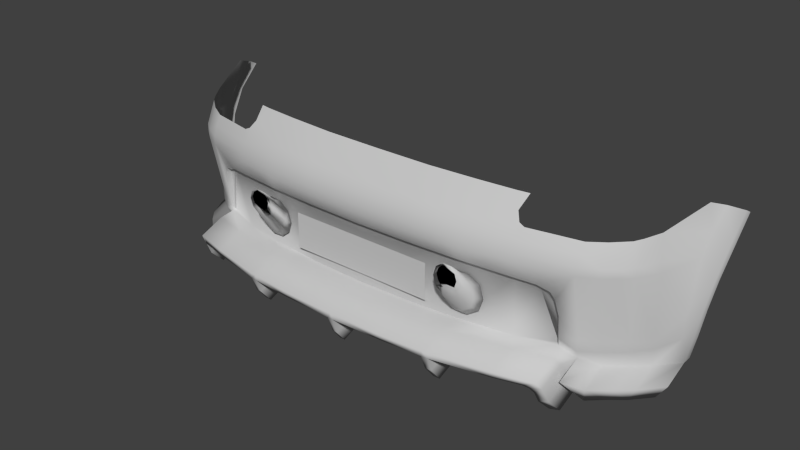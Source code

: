 # Source: cerveny_1.blend  (saved by Blender 2.60.0; exported with 4.5.12 LTS)
import bpy
from mathutils import Matrix  # noqa: F401  (used for matrix-valued properties, if any)

bpy.ops.wm.read_factory_settings(use_empty=True)
scene = bpy.context.scene
scene.name = 'Scene'

# ---- collections
col_collection_1 = bpy.data.collections.new('Collection 1'); scene.collection.children.link(col_collection_1)

# ---- materials (node trees are filled in below, after node groups)
mat_01___default = bpy.data.materials.new('01___Default')
mat_01___default.alpha_threshold = 0.0
mat_01___default.use_transparent_shadow = False
mat_01___default.diffuse_color = (0.5882, 0.5882, 0.5882, 1.0)
mat_01___default.specular_color = (0.0, 0.0, 0.0)
mat_01___default.roughness = 0.5
mat_01___default.specular_intensity = 1.0
mat_01___default.line_color = (0.0, 0.0, 0.0, 1.0)

# ---- material node trees

# ---- world
world_world = bpy.data.worlds.new('World'); scene.world = world_world
world_world.color = (0.05088, 0.05088, 0.05088)
world_world.use_sun_shadow = False
world_world.sun_shadow_jitter_overblur = 0.0
world_world.cycles.sampling_method = 'MANUAL'
world_world.cycles.sample_map_resolution = 256

# ---- meshes
me_bumr02 = bpy.data.meshes.new('BumR02')
me_bumr02.from_pydata([(-0.6401, -0.2356, -2.066), (-0.6369, -0.2339, -2.054), (-0.5158, -0.2409, -2.096), (-0.327, -0.2692, -2.18), (-0.1903, -0.2694, -2.19), (-0.314, -0.2715, -1.891), (-0.009, -0.2719, -1.904), (-0.009, -0.2699, -2.196), (-0.6747, -0.3702, -1.886), (-0.6541, -0.3773, -2.029), (-0.6404, -0.3704, -1.877), (-0.6812, -0.3773, -2.017), (-0.6503, -0.3255, -2.08), (-0.6746, -0.3243, -2.068), (-0.6465, -0.2907, -2.098), (-0.6679, -0.2713, -2.095), (-0.6373, -0.2739, -2.11), (-0.655, -0.2516, -2.109), (-0.6191, -0.2689, -2.116), (-0.5343, -0.269, -2.139), (-0.6851, -0.2714, -2.038), (-0.3492, -0.241, -2.125), (-0.3484, -0.2411, -2.145), (-0.3501, -0.2519, -2.178), (-0.328, -0.2519, -2.18), (-0.3486, -0.2691, -2.178), (-0.3271, -0.3176, -2.162), (-0.5334, -0.2517, -2.139), (-0.1881, -0.252, -2.19), (0.0, -0.252, -2.196), (0.0, -0.2411, -2.145), (0.1881, -0.252, -2.19), (0.1881, -0.2411, -2.139), (0.3484, -0.2411, -2.145), (0.3492, -0.241, -2.125), (-0.1881, -0.2411, -2.139), (0.009, -0.2699, -2.196), (-0.009, -0.3239, -2.176), (0.009, -0.3239, -2.176), (-0.009, -0.3643, -2.146), (0.009, -0.3643, -2.146), (0.1903, -0.2694, -2.19), (0.328, -0.2519, -2.18), (0.3501, -0.2519, -2.178), (0.5158, -0.2409, -2.096), (0.5334, -0.2517, -2.139), (0.6401, -0.2356, -2.066), (0.655, -0.2516, -2.109), (0.6851, -0.2714, -2.038), (0.6679, -0.2713, -2.095), (0.3119, -0.3704, -1.891), (0.3488, -0.3658, -2.122), (0.3481, -0.3704, -1.889), (0.3272, -0.3659, -2.123), (0.3487, -0.3175, -2.16), (0.3271, -0.3176, -2.162), (0.3486, -0.2691, -2.178), (0.327, -0.2692, -2.18), (0.5343, -0.269, -2.139), (0.6404, -0.3704, -1.877), (0.6541, -0.3773, -2.029), (0.6747, -0.3702, -1.886), (0.6812, -0.3773, -2.017), (0.6503, -0.3255, -2.08), (0.6746, -0.3243, -2.068), (0.6465, -0.2907, -2.098), (0.6373, -0.2739, -2.11), (0.6191, -0.2689, -2.116), (0.0, -0.3705, -1.903), (-0.3119, -0.3704, -1.891), (-0.6328, -0.293, -1.878), (-0.6236, -0.2761, -1.878), (-0.6191, -0.2711, -1.878), (-0.3512, -0.2715, -1.889), (-0.3481, -0.3704, -1.889), (-0.3488, -0.3658, -2.122), (-0.3272, -0.3659, -2.123), (-0.3487, -0.3175, -2.16), (0.6369, -0.2339, -2.054), (0.314, -0.2715, -1.891), (0.009, -0.2719, -1.904), (0.6328, -0.293, -1.878), (0.6236, -0.2761, -1.878), (0.6191, -0.2711, -1.878), (0.3512, -0.2715, -1.889), (0.2468, -0.0871, -2.151), (0.2468, -0.2068, -2.151), (-0.2468, -0.0871, -2.151), (-0.2468, -0.2068, -2.151), (0.6366, -0.2289, -2.059), (0.5841, -0.061, -2.089), (0.6352, -0.1414, -2.062), (0.6292, -0.0933, -2.072), (0.6204, -0.0754, -2.078), (0.1881, -0.0492, -2.138), (0.1881, -0.2411, -2.139), (0.0, -0.0492, -2.142), (0.3492, -0.0491, -2.13), (0.5158, -0.0551, -2.106), (-0.3491, -0.0491, -2.13), (-0.3491, -0.241, -2.125), (-0.5158, -0.0551, -2.106), (-0.1881, -0.0492, -2.138), (-0.1881, -0.2411, -2.139), (0.0, -0.2411, -2.145), (-0.5841, -0.061, -2.089), (-0.6366, -0.2289, -2.059), (-0.6352, -0.1414, -2.062), (-0.6292, -0.0933, -2.072), (-0.6204, -0.0754, -2.078), (-0.642, -0.1378, -2.08), (-0.6326, -0.0861, -2.09), (-0.6406, -0.213, -2.07), (-0.5158, -0.0446, -2.124), (-0.3491, -0.0387, -2.148), (-0.1881, -0.0388, -2.156), (0.0, -0.0388, -2.16), (0.1881, -0.0388, -2.156), (-0.9451, 0.1153, -1.671), (-0.9457, 0.0265, -1.717), (-0.945, 0.1, -1.643), (-0.9458, 0.0516, -1.738), (-0.9382, -0.0566, -1.768), (-0.9382, -0.0507, -1.799), (-0.9276, -0.1416, -1.793), (-0.9276, -0.1418, -1.826), (-0.9134, -0.2274, -1.795), (-0.9134, -0.2276, -1.827), (-0.8931, -0.3131, -1.784), (-0.8931, -0.3133, -1.816), (-0.8513, -0.3777, -1.797), (-0.8032, -0.369, -1.869), (-0.8513, -0.3776, -1.766), (-0.9081, 0.1363, -1.716), (-0.9041, 0.0818, -1.777), (-0.9025, 0.0207, -1.815), (-0.8447, 0.0369, -1.933), (-0.8506, 0.0037, -1.933), (-0.8094, 0.0306, -1.992), (-0.81, 0.0034, -1.998), (-0.7787, 0.0281, -2.028), (-0.7791, 0.0032, -2.029), (-0.7404, 0.0018, -2.058), (-0.7412, -0.2127, -2.011), (-0.6889, -0.2123, -2.047), (-0.7407, -0.2446, -2.014), (-0.688, -0.2445, -2.051), (-0.7382, -0.2976, -1.992), (-0.715, -0.3666, -1.95), (-0.8857, 0.1582, -1.772), (-0.833, 0.1104, -1.918), (-0.8055, 0.1021, -1.963), (-0.7873, 0.098, -1.987), (-0.738, 0.0278, -2.057), (-0.6822, 0.027, -2.085), (-0.6822, 0.0, -2.086), (-0.5092, 0.0274, -2.126), (-0.5092, 0.0004, -2.127), (-0.3491, 0.0273, -2.155), (-0.3491, 0.0003, -2.155), (-0.188, 0.0272, -2.167), (-0.188, 0.0002, -2.166), (0.0, 0.0002, -2.169), (0.188, 0.0002, -2.166), (0.3491, 0.0003, -2.155), (0.3492, -0.0387, -2.148), (0.5092, 0.0004, -2.127), (0.5158, -0.0446, -2.124), (0.5841, -0.0506, -2.107), (-0.7388, 0.0938, -2.025), (-0.6842, 0.0581, -2.071), (-0.5054, 0.0604, -2.114), (-0.3491, 0.0605, -2.144), (-0.188, 0.0605, -2.157), (0.0, 0.0604, -2.16), (0.0, 0.0272, -2.17), (0.188, 0.0272, -2.167), (-0.6862, 0.0892, -2.052), (-0.5259, 0.0933, -2.09), (-0.5016, 0.0934, -2.096), (-0.3491, 0.0938, -2.124), (-0.4931, 0.1253, -2.072), (-0.3471, 0.165, -2.054), (-0.4654, 0.1634, -2.04), (-0.5084, 0.1009, -2.088), (-0.5841, -0.0506, -2.107), (-0.6204, -0.0645, -2.096), (-0.7976, -0.2149, -1.966), (-0.8452, -0.2183, -1.913), (-0.8983, -0.1359, -1.854), (-0.7975, -0.2425, -1.969), (-0.8441, -0.242, -1.911), (-0.894, -0.218, -1.851), (-0.7968, -0.3005, -1.943), (-0.8383, -0.3038, -1.898), (-0.7639, -0.3676, -1.903), (-0.188, 0.0938, -2.138), (-0.188, 0.1647, -2.064), (0.0, 0.0936, -2.141), (0.0, 0.1654, -2.067), (0.1879, 0.1647, -2.064), (0.188, 0.0938, -2.138), (0.3471, 0.165, -2.054), (0.3491, 0.0938, -2.124), (0.188, 0.0605, -2.157), (0.3491, 0.0273, -2.155), (0.3491, 0.0605, -2.144), (0.5092, 0.0274, -2.126), (0.6822, 0.0, -2.086), (0.6204, -0.0645, -2.096), (0.8513, -0.3776, -1.766), (0.8513, -0.3777, -1.797), (0.8931, -0.3131, -1.784), (0.8931, -0.3133, -1.816), (0.8032, -0.369, -1.869), (0.8383, -0.3038, -1.898), (0.7968, -0.3005, -1.943), (0.7975, -0.2425, -1.969), (0.7407, -0.2446, -2.014), (0.7412, -0.2127, -2.011), (0.6889, -0.2123, -2.047), (0.7404, 0.0018, -2.058), (0.6822, 0.027, -2.085), (0.5054, 0.0604, -2.114), (0.9134, -0.2276, -1.827), (0.9134, -0.2274, -1.795), (0.9276, -0.1418, -1.825), (0.9276, -0.1416, -1.793), (0.9382, -0.0507, -1.799), (0.9382, -0.0566, -1.768), (0.9458, 0.0516, -1.738), (0.9457, 0.0265, -1.717), (0.9451, 0.1153, -1.671), (0.945, 0.1, -1.643), (-0.502, 0.1622, -2.032), (0.6326, -0.0861, -2.09), (0.642, -0.1378, -2.08), (0.6406, -0.213, -2.07), (0.9081, 0.1363, -1.716), (0.9041, 0.0818, -1.777), (0.9025, 0.0207, -1.814), (0.8447, 0.0369, -1.933), (0.8506, 0.0037, -1.933), (0.8094, 0.0306, -1.992), (0.81, 0.0034, -1.998), (0.7787, 0.0281, -2.028), (0.7791, 0.0032, -2.029), (0.8857, 0.1582, -1.772), (0.833, 0.1104, -1.918), (0.738, 0.0278, -2.057), (0.7873, 0.098, -1.987), (0.8055, 0.1021, -1.963), (0.5084, 0.1009, -2.088), (0.5016, 0.0934, -2.096), (0.4931, 0.1253, -2.072), (0.5259, 0.0933, -2.09), (0.6842, 0.0581, -2.071), (0.4654, 0.1634, -2.04), (0.502, 0.1622, -2.032), (0.8983, -0.1359, -1.854), (0.8452, -0.2183, -1.913), (0.7976, -0.2149, -1.966), (0.894, -0.218, -1.851), (0.8441, -0.242, -1.911), (0.7388, 0.0938, -2.025), (0.6862, 0.0892, -2.052), (0.688, -0.2445, -2.051), (0.7382, -0.2976, -1.992), (0.7639, -0.3676, -1.903), (0.715, -0.3666, -1.95), (-0.8931, -0.347, -1.902), (-0.8513, -0.4114, -1.883), (0.3501, -0.2856, -2.264), (0.5334, -0.2854, -2.225), (-0.8032, -0.4027, -1.955), (-0.6191, -0.3026, -2.202), (-0.5343, -0.3027, -2.225), (0.8032, -0.4027, -1.955), (0.7639, -0.4013, -1.989), (0.009, -0.3036, -2.282), (0.009, -0.3576, -2.263), (0.3487, -0.3512, -2.246), (0.3486, -0.3028, -2.264), (-0.3486, -0.3028, -2.264), (0.6851, -0.3051, -2.124), (0.7382, -0.3313, -2.079), (0.1903, -0.3031, -2.276), (0.327, -0.3029, -2.266), (-0.8383, -0.3375, -1.985), (-0.655, -0.2853, -2.195), (-0.5334, -0.2854, -2.225), (-0.6465, -0.3244, -2.184), (-0.6373, -0.3076, -2.196), (-0.6851, -0.3051, -2.124), (-0.715, -0.4003, -2.036), (-0.328, -0.2856, -2.266), (-0.1881, -0.2857, -2.276), (0.5343, -0.3027, -2.225), (0.6191, -0.3026, -2.202), (0.655, -0.2853, -2.195), (0.6679, -0.305, -2.181), (-0.3501, -0.2856, -2.264), (-2.529e-08, -0.2857, -2.282), (0.7968, -0.3342, -2.029), (-0.3271, -0.3513, -2.248), (-0.3272, -0.3996, -2.209), (0.6746, -0.358, -2.154), (0.8513, -0.4114, -1.883), (0.8931, -0.347, -1.902), (-0.7382, -0.3313, -2.079), (0.8383, -0.3375, -1.985), (0.1881, -0.2857, -2.276), (0.328, -0.2856, -2.266), (0.3488, -0.3995, -2.208), (0.3272, -0.3996, -2.209), (0.3271, -0.3513, -2.248), (0.6812, -0.411, -2.103), (0.715, -0.4003, -2.036), (0.6541, -0.411, -2.115), (-0.3487, -0.3512, -2.246), (0.6503, -0.3592, -2.167), (-0.6503, -0.3592, -2.167), (-0.009, -0.3036, -2.282), (-0.009, -0.3576, -2.263), (-0.7639, -0.4013, -1.989), (-0.3488, -0.3995, -2.208), (-0.327, -0.3029, -2.266), (-0.6679, -0.305, -2.181), (-0.1903, -0.3031, -2.276), (-0.6812, -0.411, -2.103), (-0.6746, -0.358, -2.154), (-0.7968, -0.3342, -2.029), (0.6465, -0.3244, -2.184), (-0.6541, -0.411, -2.115), (-0.009, -0.398, -2.232), (0.009, -0.398, -2.232), (0.6373, -0.3076, -2.196), (-0.3123, -0.09464, -2.153), (-0.3217, -0.04877, -2.199), (-0.3011, -0.1309, -2.153), (-0.3126, -0.07883, -2.199), (-0.3123, -0.1672, -2.153), (-0.3217, -0.1094, -2.199), (0.3113, -0.1623, -2.152), (0.3177, -0.09932, -2.197), (0.3114, -0.09666, -2.153), (0.3179, -0.048, -2.198), (-0.3498, -0.03513, -2.202), (-0.3329, -0.0478, -2.202), (-0.3265, -0.06864, -2.202), (-0.3329, -0.08978, -2.202), (-0.3498, -0.103, -2.202), (-0.3064, -0.1052, -2.135), (-0.3391, -0.08116, -2.133), (-0.3807, -0.08134, -2.13), (-0.4163, -0.1063, -2.124), (-0.4296, -0.1476, -2.124), (-0.3065, -0.1837, -2.135), (-0.2937, -0.1446, -2.135), (-0.4163, -0.1888, -2.124), (-0.3806, -0.2112, -2.13), (-0.3391, -0.2095, -2.133), (0.3453, -0.03043, -2.201), (0.3452, -0.09085, -2.201), (0.3283, -0.08004, -2.201), (0.322, -0.06159, -2.201), (0.3284, -0.04272, -2.201), (0.4295, -0.1467, -2.124), (0.4162, -0.106, -2.124), (0.3806, -0.08156, -2.13), (0.339, -0.08201, -2.134), (0.3062, -0.1059, -2.135), (0.4162, -0.1876, -2.124), (0.3804, -0.2087, -2.13), (0.3389, -0.207, -2.132), (0.3063, -0.1821, -2.135), (0.2935, -0.1443, -2.135), (-0.3807, -0.08134, -2.13), (-0.4163, -0.1063, -2.124), (0.3283, -0.08004, -2.201), (0.322, -0.06159, -2.201), (0.3284, -0.04272, -2.201), (0.3453, -0.03043, -2.201), (0.3113, -0.1623, -2.152), (0.3177, -0.09932, -2.197), (-0.3123, -0.09464, -2.153), (-0.3064, -0.1052, -2.135), (-0.3065, -0.1837, -2.135), (-0.3391, -0.2095, -2.133), (0.3452, -0.09085, -2.201), (-0.3123, -0.1672, -2.153), (0.4162, -0.106, -2.124), (0.3806, -0.08156, -2.13), (0.3179, -0.048, -2.198), (0.339, -0.08201, -2.134), (0.3062, -0.1059, -2.135), (-0.4163, -0.1888, -2.124), (-0.3806, -0.2112, -2.13), (0.4162, -0.1876, -2.124), (0.3804, -0.2087, -2.13), (-0.4296, -0.1476, -2.124), (-0.3265, -0.06864, -2.202), (-0.3329, -0.08978, -2.202), (0.3063, -0.1821, -2.135), (-0.3329, -0.0478, -2.202), (0.3114, -0.09666, -2.153), (0.3389, -0.207, -2.132), (-0.3498, -0.103, -2.202), (-0.3217, -0.1094, -2.199), (0.4295, -0.1467, -2.124), (-0.3391, -0.08116, -2.133), (-0.3217, -0.04877, -2.199), (-0.3498, -0.03513, -2.202), (-0.3391, -0.08116, -2.133), (-0.3807, -0.08134, -2.13), (0.3114, -0.09666, -2.153), (0.3179, -0.048, -2.198), (-0.4163, -0.1888, -2.124), (-0.4296, -0.1476, -2.124), (0.3283, -0.08004, -2.201), (0.3452, -0.09085, -2.201), (-0.3217, -0.04877, -2.199), (-0.3123, -0.09464, -2.153), (-0.3498, -0.103, -2.202), (-0.3217, -0.1094, -2.199), (-0.3806, -0.2112, -2.13), (-0.3391, -0.2095, -2.133), (-0.3329, -0.0478, -2.202), (-0.3498, -0.03513, -2.202), (0.339, -0.08201, -2.134), (0.3806, -0.08156, -2.13), (0.4295, -0.1467, -2.124), (0.4162, -0.106, -2.124), (-0.3064, -0.1052, -2.135), (0.4162, -0.1876, -2.124), (-0.3123, -0.1672, -2.153), (-0.3329, -0.08978, -2.202), (0.3804, -0.2087, -2.13), (0.3389, -0.207, -2.132), (0.3063, -0.1821, -2.135), (0.3062, -0.1059, -2.135), (-0.3265, -0.06864, -2.202), (0.3113, -0.1623, -2.152), (-0.4163, -0.1063, -2.124), (0.3453, -0.03043, -2.201), (-0.3065, -0.1837, -2.135), (0.3177, -0.09932, -2.197), (0.3284, -0.04272, -2.201), (0.322, -0.06159, -2.201), (-0.3807, -0.08134, -2.13), (-0.4163, -0.1063, -2.124), (0.3283, -0.08004, -2.201), (0.322, -0.06159, -2.201), (0.3284, -0.04272, -2.201), (0.3453, -0.03043, -2.201), (0.3113, -0.1623, -2.152), (0.3177, -0.09932, -2.197), (-0.3123, -0.09464, -2.153), (-0.3064, -0.1052, -2.135), (-0.3391, -0.2095, -2.133), (-0.3065, -0.1837, -2.135), (0.3452, -0.09085, -2.201), (-0.3123, -0.1672, -2.153), (0.3806, -0.08156, -2.13), (0.4162, -0.106, -2.124), (0.3179, -0.048, -2.198), (0.339, -0.08201, -2.134), (0.3062, -0.1059, -2.135), (-0.4163, -0.1888, -2.124), (-0.3806, -0.2112, -2.13), (0.4162, -0.1876, -2.124), (0.3804, -0.2087, -2.13), (-0.4296, -0.1476, -2.124), (-0.3329, -0.08978, -2.202), (-0.3265, -0.06864, -2.202), (0.3063, -0.1821, -2.135), (-0.3329, -0.0478, -2.202), (0.3114, -0.09666, -2.153), (0.3389, -0.207, -2.132), (-0.3498, -0.103, -2.202), (-0.3217, -0.1094, -2.199), (0.4295, -0.1467, -2.124), (-0.3391, -0.08116, -2.133), (-0.3217, -0.04877, -2.199), (-0.3498, -0.03513, -2.202), (-0.3391, -0.08116, -2.133), (-0.3807, -0.08134, -2.13), (0.3179, -0.048, -2.198), (0.3114, -0.09666, -2.153), (-0.4296, -0.1476, -2.124), (-0.4163, -0.1888, -2.124), (0.3452, -0.09085, -2.201), (0.3283, -0.08004, -2.201), (-0.3217, -0.04877, -2.199), (-0.3123, -0.09464, -2.153), (-0.3217, -0.1094, -2.199), (-0.3498, -0.103, -2.202), (-0.3806, -0.2112, -2.13), (-0.3391, -0.2095, -2.133), (-0.3498, -0.03513, -2.202), (-0.3329, -0.0478, -2.202), (0.339, -0.08201, -2.134), (0.3806, -0.08156, -2.13), (0.4295, -0.1467, -2.124), (0.4162, -0.106, -2.124), (-0.3064, -0.1052, -2.135), (0.4162, -0.1876, -2.124), (-0.3123, -0.1672, -2.153), (-0.3329, -0.08978, -2.202), (0.3804, -0.2087, -2.13), (0.3389, -0.207, -2.132), (0.3063, -0.1821, -2.135), (0.3062, -0.1059, -2.135), (-0.3265, -0.06864, -2.202), (0.3113, -0.1623, -2.152), (-0.4163, -0.1063, -2.124), (0.3453, -0.03043, -2.201), (-0.3065, -0.1837, -2.135), (0.3177, -0.09932, -2.197), (0.3284, -0.04272, -2.201), (0.322, -0.06159, -2.201), (-0.3779, -0.07303, -2.153), (-0.3417, -0.07244, -2.153), (-0.3748, -0.03126, -2.199), (-0.3454, -0.03064, -2.199), (-0.3417, -0.1898, -2.153), (-0.3454, -0.1289, -2.199), (-0.3779, -0.1902, -2.153), (-0.3748, -0.1297, -2.199), (-0.4073, -0.1684, -2.153), (-0.3985, -0.1112, -2.199), (-0.4185, -0.1324, -2.153), (-0.4076, -0.08102, -2.199), (-0.4073, -0.09604, -2.153), (-0.3985, -0.05042, -2.199), (0.3769, -0.07401, -2.153), (0.4062, -0.09324, -2.152), (0.371, -0.02885, -2.198), (0.3945, -0.04327, -2.198), (0.4173, -0.1254, -2.152), (0.4035, -0.06863, -2.197), (0.4061, -0.1583, -2.151), (0.3943, -0.09503, -2.197), (0.3767, -0.1796, -2.151), (0.3706, -0.1125, -2.197), (0.3405, -0.1812, -2.152), (0.3413, -0.114, -2.197), (0.3408, -0.07523, -2.153), (0.3416, -0.0307, -2.198), (-0.3706, -0.03544, -2.202), (-0.3874, -0.09068, -2.202), (-0.3706, -0.1034, -2.203), (-0.3939, -0.06974, -2.202), (-0.3874, -0.04859, -2.202), (0.3661, -0.02948, -2.201), (0.3828, -0.04028, -2.201), (0.3892, -0.05879, -2.201), (0.3827, -0.07783, -2.201), (0.3659, -0.09006, -2.201), (0.3283, -0.08004, -2.201), (0.322, -0.06159, -2.201), (0.3284, -0.04272, -2.201), (0.3113, -0.1623, -2.152), (0.3177, -0.09932, -2.197), (0.3063, -0.1821, -2.135), (0.2935, -0.1443, -2.135), (0.3062, -0.1059, -2.135), (0.3114, -0.09666, -2.153), (0.3179, -0.048, -2.198), (0.3002, -0.13, -2.152), (0.3088, -0.07423, -2.198), (0.3284, -0.04272, -2.201), (0.3661, -0.02948, -2.201), (0.3452, -0.09085, -2.201), (0.3827, -0.07783, -2.201), (0.3892, -0.05879, -2.201), (0.3828, -0.04028, -2.201), (-0.3498, -0.03513, -2.202), (-0.3874, -0.04859, -2.202), (-0.3939, -0.06974, -2.202), (-0.3874, -0.09068, -2.202), (-0.3329, -0.08978, -2.202), (0.3283, -0.08004, -2.201), (0.322, -0.06159, -2.201), (-0.3265, -0.06864, -2.202), (-0.3329, -0.0478, -2.202)], [], [(0, 1, 2), (3, 4, 5), (4, 6, 5), (4, 7, 6), (8, 9, 10), (8, 11, 9), (8, 20, 11), (20, 13, 11), (20, 15, 13), (21, 22, 2), (22, 23, 2), (22, 24, 23), (20, 17, 15), (20, 0, 17), (0, 27, 17), (0, 2, 27), (2, 23, 27), (28, 30, 29), (30, 31, 29), (30, 32, 31), (32, 33, 31), (32, 34, 33), (24, 22, 28), (22, 35, 28), (22, 21, 35), (30, 28, 35), (31, 33, 42), (33, 43, 42), (33, 44, 43), (44, 45, 43), (44, 46, 45), (46, 47, 45), (46, 48, 47), (48, 49, 47), (50, 51, 52), (50, 53, 51), (59, 60, 61), (60, 62, 61), (62, 48, 61), (62, 64, 48), (64, 49, 48), (68, 69, 6), (69, 5, 6), (9, 12, 10), (12, 70, 10), (12, 14, 70), (14, 71, 70), (14, 16, 71), (16, 18, 71), (18, 72, 71), (18, 19, 72), (19, 25, 72), (73, 72, 25), (6, 7, 37), (74, 75, 69), (75, 76, 69), (71, 74, 70), (71, 72, 74), (72, 73, 74), (70, 74, 10), (74, 73, 77), (73, 25, 77), (69, 26, 5), (26, 3, 5), (75, 74, 77), (76, 26, 69), (68, 6, 39), (6, 37, 39), (78, 46, 44), (44, 33, 34), (79, 41, 57), (79, 80, 41), (80, 36, 41), (79, 50, 80), (50, 68, 80), (59, 63, 60), (59, 81, 63), (81, 65, 63), (81, 82, 65), (82, 66, 65), (82, 67, 66), (58, 83, 56), (58, 67, 83), (67, 82, 83), (83, 84, 56), (36, 80, 38), (83, 52, 84), (83, 82, 52), (82, 81, 52), (52, 81, 59), (52, 54, 84), (54, 56, 84), (57, 55, 79), (55, 50, 79), (52, 51, 54), (55, 53, 50), (38, 80, 40), (80, 68, 40), (85, 86, 87), (86, 88, 87), (89, 90, 91), (90, 92, 91), (90, 93, 92), (94, 95, 96), (94, 97, 95), (97, 34, 95), (97, 98, 34), (98, 44, 34), (98, 90, 44), (90, 78, 44), (90, 89, 78), (99, 100, 101), (99, 102, 100), (102, 103, 100), (102, 96, 103), (96, 104, 103), (96, 95, 104), (100, 2, 101), (2, 105, 101), (2, 1, 105), (1, 106, 105), (107, 105, 106), (107, 108, 105), (108, 109, 105), (108, 110, 111), (108, 107, 110), (107, 112, 110), (107, 106, 112), (101, 113, 99), (113, 114, 99), (99, 114, 102), (114, 115, 102), (115, 96, 102), (115, 116, 96), (116, 117, 96), (96, 117, 94), (0, 106, 1), (0, 112, 106), (118, 119, 120), (118, 121, 119), (121, 122, 119), (121, 123, 122), (123, 124, 122), (123, 125, 124), (125, 126, 124), (125, 127, 126), (127, 128, 126), (127, 129, 128), (129, 130, 128), (132, 128, 130), (133, 121, 118), (133, 134, 121), (134, 135, 121), (134, 136, 135), (136, 137, 135), (136, 138, 137), (138, 139, 137), (138, 140, 139), (140, 141, 139), (140, 142, 141), (142, 143, 141), (142, 144, 143), (144, 145, 143), (144, 146, 145), (146, 147, 145), (146, 20, 147), (149, 134, 133), (149, 150, 134), (150, 136, 134), (150, 138, 136), (151, 138, 150), (151, 152, 138), (152, 140, 138), (152, 153, 140), (153, 142, 140), (153, 154, 142), (154, 155, 142), (154, 156, 155), (156, 157, 155), (156, 158, 157), (158, 159, 157), (158, 160, 159), (160, 161, 159), (160, 162, 161), (162, 116, 161), (162, 163, 116), (163, 117, 116), (163, 164, 117), (164, 165, 117), (164, 166, 165), (166, 167, 165), (166, 168, 167), (169, 153, 152), (169, 170, 153), (170, 154, 153), (170, 171, 154), (171, 156, 154), (171, 172, 156), (172, 158, 156), (172, 173, 158), (173, 160, 158), (173, 174, 160), (174, 175, 160), (174, 176, 175), (176, 162, 175), (176, 163, 162), (177, 170, 169), (177, 178, 170), (178, 171, 170), (178, 179, 171), (179, 180, 171), (179, 181, 180), (181, 182, 180), (181, 183, 182), (178, 184, 179), (184, 181, 179), (162, 160, 175), (185, 157, 113), (157, 114, 113), (157, 159, 114), (159, 115, 114), (159, 161, 115), (161, 116, 115), (185, 155, 157), (185, 186, 155), (186, 111, 155), (146, 0, 20), (112, 0, 146), (146, 144, 112), (144, 110, 112), (144, 155, 110), (155, 111, 110), (144, 142, 155), (143, 187, 141), (187, 139, 141), (187, 188, 139), (188, 137, 139), (188, 189, 137), (189, 135, 137), (189, 123, 135), (123, 121, 135), (145, 190, 143), (190, 187, 143), (190, 191, 187), (191, 188, 187), (191, 192, 188), (192, 189, 188), (192, 125, 189), (125, 123, 189), (147, 193, 145), (193, 190, 145), (193, 194, 190), (194, 191, 190), (194, 192, 191), (125, 192, 127), (192, 129, 127), (192, 194, 129), (182, 196, 180), (182, 197, 196), (197, 198, 196), (197, 199, 198), (199, 200, 198), (200, 201, 198), (200, 202, 201), (202, 203, 201), (101, 185, 113), (101, 105, 185), (105, 186, 185), (105, 109, 186), (109, 111, 186), (109, 108, 111), (180, 172, 171), (180, 196, 172), (196, 173, 172), (196, 198, 173), (198, 174, 173), (198, 204, 174), (204, 176, 174), (204, 205, 176), (205, 164, 176), (205, 166, 164), (201, 204, 198), (201, 206, 204), (206, 205, 204), (206, 207, 205), (207, 166, 205), (207, 208, 166), (208, 168, 166), (208, 209, 168), (210, 211, 212), (211, 213, 212), (216, 217, 215), (216, 218, 217), (218, 219, 217), (218, 220, 219), (220, 221, 219), (220, 208, 221), (208, 222, 221), (208, 207, 222), (207, 223, 222), (207, 206, 223), (206, 203, 223), (206, 201, 203), (213, 224, 212), (224, 225, 212), (224, 226, 225), (226, 227, 225), (226, 228, 227), (228, 229, 227), (228, 230, 229), (230, 231, 229), (230, 232, 231), (232, 233, 231), (234, 183, 181), (235, 236, 92), (236, 91, 92), (236, 237, 91), (237, 89, 91), (98, 97, 167), (97, 165, 167), (97, 94, 165), (94, 117, 165), (89, 46, 78), (89, 237, 46), (232, 230, 238), (230, 239, 238), (230, 240, 239), (240, 241, 239), (240, 242, 241), (242, 243, 241), (242, 244, 243), (244, 245, 243), (244, 246, 245), (246, 221, 245), (246, 219, 221), (238, 239, 247), (239, 248, 247), (239, 241, 248), (241, 243, 248), (222, 249, 221), (249, 245, 221), (249, 250, 245), (250, 243, 245), (250, 251, 243), (251, 248, 243), (252, 253, 254), (252, 255, 253), (255, 223, 253), (255, 256, 223), (256, 222, 223), (256, 249, 222), (257, 254, 202), (254, 203, 202), (254, 253, 203), (253, 223, 203), (257, 258, 254), (228, 240, 230), (228, 259, 240), (259, 242, 240), (259, 260, 242), (260, 244, 242), (260, 261, 244), (261, 246, 244), (261, 219, 246), (226, 259, 228), (226, 262, 259), (262, 260, 259), (262, 263, 260), (263, 261, 260), (263, 217, 261), (217, 219, 261), (215, 262, 213), (262, 224, 213), (262, 226, 224), (217, 263, 215), (263, 262, 215), (176, 164, 163), (167, 168, 98), (168, 90, 98), (168, 209, 90), (209, 93, 90), (209, 235, 93), (235, 92, 93), (249, 264, 250), (249, 256, 264), (256, 265, 264), (256, 255, 265), (236, 220, 237), (220, 266, 237), (220, 218, 266), (218, 267, 266), (218, 216, 267), (236, 208, 220), (236, 235, 208), (235, 209, 208), (48, 266, 267), (48, 46, 266), (46, 237, 266), (130, 129, 270, 271), (43, 45, 273, 272), (131, 130, 271, 274), (19, 18, 275, 276), (214, 268, 278, 277), (36, 38, 280, 279), (56, 54, 281, 282), (25, 19, 276, 283), (48, 267, 285, 284), (57, 41, 286, 287), (129, 194, 288, 270), (17, 27, 290, 289), (16, 14, 291, 292), (20, 148, 294, 293), (24, 28, 296, 295), (67, 58, 297, 298), (47, 49, 300, 299), (27, 23, 301, 290), (28, 29, 302, 296), (267, 216, 303, 285), (26, 76, 305, 304), (49, 64, 306, 300), (213, 211, 307, 308), (147, 20, 293, 309), (216, 215, 310, 303), (31, 42, 312, 311), (51, 53, 314, 313), (53, 55, 315, 314), (64, 62, 316, 306), (29, 31, 311, 302), (269, 48, 284, 317), (62, 60, 318, 316), (211, 214, 277, 307), (77, 25, 283, 319), (41, 36, 279, 286), (58, 56, 282, 297), (55, 57, 287, 315), (60, 63, 320, 318), (23, 24, 295, 301), (45, 47, 299, 273), (14, 12, 321, 291), (37, 7, 322, 323), (195, 131, 274, 324), (18, 16, 292, 275), (76, 75, 325, 305), (42, 43, 272, 312), (3, 26, 304, 326), (54, 51, 313, 281), (15, 17, 289, 327), (7, 4, 328, 322), (215, 213, 308, 310), (268, 269, 317, 278), (11, 13, 330, 329), (75, 77, 319, 325), (193, 147, 309, 331), (63, 65, 332, 320), (12, 9, 333, 321), (13, 15, 327, 330), (40, 39, 334, 335), (39, 37, 323, 334), (66, 67, 298, 336), (38, 40, 335, 280), (148, 195, 324, 294), (194, 193, 331, 288), (65, 66, 336, 332), (9, 11, 329, 333), (4, 3, 326, 328), (317, 284, 285), (317, 285, 278), (303, 277, 278), (303, 278, 285), (277, 303, 310), (277, 310, 308), (307, 277, 308), (309, 294, 324), (331, 309, 324), (331, 324, 274), (288, 331, 274), (288, 274, 270), (293, 294, 309), (270, 274, 271), (319, 283, 304), (319, 304, 305), (325, 319, 305), (298, 297, 299), (336, 298, 299), (336, 299, 300), (332, 336, 300), (332, 300, 306), (320, 332, 306), (320, 306, 316), (318, 320, 316), (273, 299, 297), (272, 273, 297), (272, 297, 282), (312, 272, 282), (287, 286, 312), (287, 312, 282), (315, 287, 282), (315, 282, 281), (314, 315, 281), (314, 281, 313), (311, 312, 286), (302, 311, 286), (302, 286, 279), (280, 335, 334), (280, 334, 323), (279, 280, 323), (279, 323, 322), (302, 279, 322), (302, 322, 328), (296, 302, 328), (295, 296, 328), (295, 328, 326), (276, 289, 290), (276, 290, 301), (283, 276, 301), (326, 304, 283), (295, 326, 283), (295, 283, 301), (289, 276, 275), (289, 275, 292), (327, 289, 292), (327, 292, 291), (330, 327, 291), (330, 291, 321), (329, 330, 321), (329, 321, 333), (337, 339, 338), (339, 340, 338), (339, 341, 340), (341, 342, 340), (338, 348, 347), (338, 340, 348), (340, 349, 348), (340, 342, 349), (342, 350, 349), (342, 351, 350), (337, 352, 339), (341, 339, 357), (339, 358, 357), (339, 352, 358), (346, 362, 366), (363, 344, 364), (355, 354, 377, 378), (364, 365, 380, 379), (365, 366, 381, 380), (366, 362, 382, 381), (343, 344, 384, 383), (352, 337, 385, 386), (357, 361, 388, 387), (344, 363, 389, 384), (341, 357, 387, 390), (369, 368, 391, 392), (362, 346, 393, 382), (371, 370, 394, 395), (360, 359, 396, 397), (372, 373, 399, 398), (356, 355, 378, 400), (349, 350, 402, 401), (375, 343, 383, 403), (348, 349, 401, 404), (345, 371, 395, 405), (374, 375, 403, 406), (373, 374, 406, 399), (350, 351, 407, 402), (342, 341, 390, 408), (367, 372, 398, 409), (353, 352, 386, 410), (368, 367, 409, 391), (370, 369, 392, 394), (338, 347, 412, 411), (347, 348, 404, 412), (361, 360, 397, 388), (351, 342, 408, 407), (337, 338, 411, 385), (363, 364, 379, 389), (359, 356, 400, 396), (346, 345, 405, 393), (354, 353, 410, 377), (377, 410, 413, 414), (393, 405, 415, 416), (396, 400, 418, 417), (389, 379, 419, 420), (385, 411, 421, 422), (407, 408, 424, 423), (388, 397, 425, 426), (412, 404, 427, 428), (411, 412, 428, 421), (394, 392, 430, 429), (391, 409, 431, 432), (410, 386, 433, 413), (409, 398, 434, 431), (408, 390, 435, 424), (402, 407, 423, 436), (399, 406, 438, 437), (406, 403, 439, 438), (405, 395, 440, 415), (404, 401, 441, 427), (403, 383, 442, 439), (401, 402, 436, 441), (400, 378, 443, 418), (398, 399, 437, 434), (397, 396, 417, 425), (395, 394, 429, 440), (382, 393, 416, 444), (392, 391, 432, 430), (390, 387, 445, 435), (384, 389, 420, 446), (387, 388, 426, 445), (386, 385, 422, 433), (383, 384, 446, 442), (381, 382, 444, 447), (380, 381, 447, 448), (379, 380, 448, 419), (378, 377, 414, 443), (443, 414, 449, 450), (419, 448, 452, 451), (448, 447, 453, 452), (447, 444, 454, 453), (442, 446, 456, 455), (433, 422, 457, 458), (445, 426, 459, 460), (446, 420, 461, 456), (435, 445, 460, 462), (430, 432, 464, 463), (444, 416, 465, 454), (440, 429, 466, 467), (425, 417, 468, 469), (434, 437, 471, 470), (418, 443, 450, 472), (441, 436, 473, 474), (439, 442, 455, 475), (427, 441, 474, 476), (415, 440, 467, 477), (438, 439, 475, 478), (437, 438, 478, 471), (436, 423, 479, 473), (424, 435, 462, 480), (431, 434, 470, 481), (413, 433, 458, 482), (432, 431, 481, 464), (429, 430, 463, 466), (421, 428, 484, 483), (428, 427, 476, 484), (426, 425, 469, 459), (423, 424, 480, 479), (422, 421, 483, 457), (420, 419, 451, 461), (417, 418, 472, 468), (416, 415, 477, 465), (414, 413, 482, 449), (449, 482, 485, 486), (465, 477, 488, 487), (468, 472, 489, 490), (461, 451, 492, 491), (457, 483, 493, 494), (479, 480, 495, 496), (459, 469, 497, 498), (484, 476, 500, 499), (483, 484, 499, 493), (466, 463, 502, 501), (464, 481, 503, 504), (482, 458, 505, 485), (481, 470, 506, 503), (480, 462, 507, 495), (473, 479, 496, 508), (471, 478, 510, 509), (478, 475, 511, 510), (477, 467, 512, 488), (476, 474, 513, 500), (475, 455, 514, 511), (474, 473, 508, 513), (472, 450, 515, 489), (470, 471, 509, 506), (469, 468, 490, 497), (467, 466, 501, 512), (454, 465, 487, 516), (463, 464, 504, 502), (462, 460, 517, 507), (456, 461, 491, 518), (460, 459, 498, 517), (458, 457, 494, 505), (455, 456, 518, 514), (453, 454, 516, 519), (452, 453, 519, 520), (451, 452, 520, 492), (450, 449, 486, 515), (521, 522, 523), (522, 524, 523), (522, 494, 524), (494, 493, 524), (507, 525, 495), (525, 526, 495), (525, 527, 526), (527, 528, 526), (527, 529, 528), (529, 530, 528), (529, 531, 530), (531, 532, 530), (531, 533, 532), (533, 534, 532), (533, 521, 534), (521, 523, 534), (535, 536, 537), (536, 538, 537), (536, 539, 538), (539, 540, 538), (539, 541, 540), (541, 542, 540), (541, 543, 542), (543, 544, 542), (543, 545, 544), (545, 546, 544), (545, 514, 546), (514, 518, 546), (488, 547, 487), (547, 548, 487), (547, 535, 548), (535, 537, 548), (523, 549, 534), (523, 524, 549), (524, 499, 549), (524, 493, 499), (496, 550, 508), (496, 551, 550), (551, 530, 550), (551, 528, 530), (530, 532, 550), (532, 552, 550), (532, 534, 552), (534, 553, 552), (534, 549, 553), (549, 499, 553), (526, 496, 495), (526, 528, 496), (528, 551, 496), (494, 522, 505), (522, 485, 505), (522, 521, 485), (521, 486, 485), (521, 533, 486), (533, 515, 486), (533, 489, 515), (507, 517, 525), (533, 531, 489), (531, 490, 489), (531, 529, 490), (529, 497, 490), (529, 527, 497), (527, 498, 497), (527, 525, 498), (525, 517, 498), (548, 516, 487), (548, 537, 516), (537, 554, 516), (537, 538, 554), (538, 555, 554), (538, 540, 555), (540, 556, 555), (540, 542, 556), (542, 557, 556), (542, 558, 557), (558, 491, 557), (558, 546, 491), (546, 518, 491), (519, 516, 554), (546, 558, 544), (558, 542, 544), (503, 536, 504), (536, 502, 504), (536, 535, 502), (535, 501, 502), (535, 547, 501), (547, 512, 501), (547, 488, 512), (503, 539, 536), (503, 506, 539), (506, 541, 539), (506, 509, 541), (509, 543, 541), (509, 510, 543), (510, 545, 543), (510, 511, 545), (511, 514, 545), (365, 364, 559, 560), (366, 365, 560, 561), (344, 343, 562, 563), (375, 376, 565, 564), (364, 344, 563, 559), (376, 371, 566, 565), (343, 375, 564, 562), (371, 345, 567, 566), (346, 366, 561, 568), (345, 346, 568, 567), (565, 566, 569), (565, 569, 564), (564, 569, 562), (567, 569, 566), (563, 570, 559), (570, 568, 561), (570, 561, 560), (559, 570, 560), (567, 568, 570), (569, 567, 570), (569, 570, 563), (562, 569, 563), (519, 554, 572, 571), (557, 491, 573, 574), (556, 557, 574, 575), (555, 556, 575, 576), (554, 555, 576, 572), (553, 499, 577, 578), (552, 553, 578, 579), (550, 552, 579, 580), (508, 550, 580, 581), (492, 520, 583, 582), (520, 519, 571, 583), (513, 508, 581, 584), (500, 513, 584, 585), (499, 500, 585, 577), (491, 492, 582, 573), (571, 572, 576), (583, 571, 576), (583, 576, 575), (573, 582, 574), (582, 583, 575), (574, 582, 575), (578, 577, 585), (579, 578, 585), (579, 585, 584), (579, 584, 581), (580, 579, 581)])
me_bumr02.polygons.foreach_set('use_smooth', [1, 1, 1, 1, 1, 1, 1, 1, 1, 1, 1, 1, 1, 1, 1, 1, 1, 1, 1, 1, 1, 1, 1, 1, 1, 1, 1, 1, 1, 1, 1, 1, 1, 1, 1, 1, 1, 1, 1, 1, 1, 1, 1, 1, 1, 1, 1, 1, 1, 0, 1, 1, 1, 1, 1, 1, 1, 1, 1, 1, 1, 1, 1, 1, 1, 1, 1, 1, 1, 1, 1, 1, 1, 1, 1, 1, 1, 1, 1, 1, 1, 1, 1, 0, 1, 1, 1, 1, 1, 1, 1, 1, 1, 1, 1, 1, 1, 1, 1, 1, 1, 1, 1, 1, 1, 1, 1, 1, 1, 1, 0, 1, 1, 1, 1, 1, 1, 1, 1, 1, 0, 1, 1, 1, 1, 1, 1, 1, 1, 1, 1, 1, 1, 1, 1, 1, 1, 1, 1, 1, 1, 1, 1, 1, 1, 1, 1, 1, 1, 1, 1, 1, 1, 1, 1, 1, 1, 1, 1, 1, 1, 1, 1, 1, 1, 1, 1, 1, 1, 1, 1, 1, 1, 1, 1, 1, 1, 1, 1, 1, 1, 1, 1, 1, 1, 1, 1, 1, 1, 1, 1, 1, 1, 1, 1, 1, 1, 1, 1, 1, 1, 1, 1, 1, 1, 1, 1, 1, 1, 1, 1, 1, 1, 1, 1, 1, 1, 1, 1, 1, 1, 1, 1, 1, 1, 1, 1, 1, 1, 1, 1, 1, 1, 1, 1, 1, 1, 1, 1, 1, 1, 1, 1, 1, 1, 1, 1, 1, 1, 1, 1, 1, 1, 1, 1, 1, 1, 1, 1, 1, 1, 1, 1, 1, 1, 1, 1, 1, 1, 1, 1, 1, 1, 1, 1, 1, 1, 1, 1, 1, 1, 1, 1, 1, 1, 1, 1, 1, 1, 1, 1, 1, 1, 1, 1, 1, 1, 1, 1, 1, 1, 1, 1, 1, 1, 1, 1, 1, 1, 1, 1, 1, 1, 1, 1, 1, 1, 1, 1, 1, 1, 1, 1, 1, 1, 1, 1, 1, 1, 1, 1, 1, 1, 1, 1, 1, 1, 1, 1, 1, 1, 1, 1, 1, 1, 1, 1, 1, 1, 1, 1, 1, 1, 1, 1, 1, 1, 1, 1, 1, 1, 1, 1, 1, 1, 1, 1, 1, 1, 1, 1, 1, 1, 1, 1, 1, 1, 1, 1, 1, 1, 1, 1, 1, 1, 1, 1, 1, 1, 1, 1, 1, 1, 1, 1, 1, 1, 1, 1, 1, 1, 1, 1, 1, 1, 1, 1, 1, 1, 1, 1, 1, 1, 1, 1, 1, 1, 1, 1, 1, 1, 1, 1, 1, 1, 1, 1, 1, 1, 1, 1, 1, 1, 1, 1, 1, 1, 1, 1, 1, 1, 1, 1, 1, 1, 1, 1, 1, 1, 1, 1, 1, 1, 1, 1, 1, 1, 1, 1, 1, 1, 1, 1, 1, 1, 1, 1, 1, 1, 1, 1, 1, 1, 1, 1, 1, 1, 1, 1, 1, 1, 1, 1, 1, 1, 1, 1, 1, 1, 1, 1, 1, 1, 1, 1, 1, 1, 1, 1, 1, 1, 1, 1, 1, 1, 1, 1, 1, 1, 1, 1, 1, 1, 1, 1, 1, 1, 1, 1, 1, 1, 1, 1, 1, 1, 1, 1, 1, 1, 1, 1, 1, 1, 1, 1, 1, 1, 1, 1, 1, 1, 1, 1, 1, 1, 1, 1, 1, 1, 1, 1, 1, 1, 1, 1, 1, 1, 1, 1, 1, 1, 1, 1, 1, 1, 1, 1, 1, 1, 1, 1, 1, 1, 1, 1, 1, 1, 1, 1, 1, 1, 1, 1, 1, 1, 1, 1, 1, 1, 1, 1, 1, 1, 1, 1, 1, 1, 1, 1, 1, 1, 1, 1, 1, 1, 1, 1, 1, 1, 1, 1, 1, 1, 1, 1, 1, 1, 1, 1, 1, 1, 1, 1, 1, 1, 1, 1, 1, 1, 1, 1, 1, 1, 1, 1, 1, 1, 1, 1, 1, 1, 1, 1, 1, 1, 1, 1, 1, 1, 1, 1, 1, 1, 1, 1, 1, 1, 1, 1, 1, 1, 1, 1, 1, 1, 1, 1, 1, 1, 1, 1, 1, 1, 1, 1, 1, 1, 1, 1, 1, 1, 1, 1, 1, 1, 1, 1, 1, 1, 1, 1, 1, 1, 1, 1, 1, 1, 1, 1, 1, 1, 1, 1, 1, 1, 1, 1, 1, 1, 1, 1, 1, 1, 1, 1, 1, 1, 1, 1, 1, 1, 1, 1, 1, 1, 1, 1, 1, 1, 1, 1, 1, 1, 1, 1, 1, 1, 1, 1, 1, 1, 1, 1, 1, 1, 1, 1, 1, 1, 1, 1, 1, 1, 1, 1, 1, 1, 1, 1, 1, 1, 1, 1, 1, 1, 1, 1, 1, 1, 1, 1, 1, 1, 1, 1, 1, 1, 1, 1, 1, 1, 1, 1, 1, 1, 1, 1, 1, 1, 1, 1, 1, 1, 1, 1, 1, 1, 1, 1, 1, 1, 1, 1, 1, 1, 1, 1, 1, 1, 1, 1, 1, 1, 1, 1, 1, 1, 1, 1, 1, 1, 1, 1, 1, 1, 1, 1, 1, 1, 1, 1])
_uv = me_bumr02.uv_layers.new(name='UVTex')
_uv.uv.foreach_set('vector', [0.8263, 0.6763, 0.8263, 0.6765, 0.8243, 0.6757, 0.8212, 0.6738, 0.8191, 0.6737, 0.8212, 0.6775, 0.8191, 0.6737, 0.8163, 0.6773, 0.8212, 0.6775, 0.8191, 0.6737, 0.8162, 0.6736, 0.8163, 0.6773, 0.8268, 0.6746, 0.8264, 0.6726, 0.8263, 0.6747, 0.8268, 0.6746, 0.8269, 0.6727, 0.8264, 0.6726, 0.8268, 0.6746, 0.827, 0.6756, 0.8269, 0.6727, 0.827, 0.6756, 0.8268, 0.6736, 0.8269, 0.6727, 0.827, 0.6756, 0.8267, 0.6748, 0.8268, 0.6736, 0.8216, 0.6754, 0.8216, 0.6751, 0.8243, 0.6757, 0.8216, 0.6751, 0.8216, 0.6744, 0.8243, 0.6757, 0.8216, 0.6751, 0.8213, 0.6743, 0.8216, 0.6744, 0.827, 0.6756, 0.8265, 0.6752, 0.8267, 0.6748, 0.827, 0.6756, 0.8263, 0.6763, 0.8265, 0.6752, 0.8263, 0.6763, 0.8246, 0.6748, 0.8265, 0.6752, 0.8263, 0.6763, 0.8243, 0.6757, 0.8246, 0.6748, 0.8243, 0.6757, 0.8216, 0.6744, 0.8246, 0.6748, 0.819, 0.6742, 0.8161, 0.6751, 0.816, 0.6741, 0.8161, 0.6751, 0.8131, 0.6742, 0.816, 0.6741, 0.8161, 0.6751, 0.8131, 0.6752, 0.8131, 0.6742, 0.8131, 0.6752, 0.8105, 0.6751, 0.8131, 0.6742, 0.8131, 0.6752, 0.8105, 0.6754, 0.8105, 0.6751, 0.8213, 0.6743, 0.8216, 0.6751, 0.819, 0.6742, 0.8216, 0.6751, 0.8191, 0.6752, 0.819, 0.6742, 0.8216, 0.6751, 0.8216, 0.6754, 0.8191, 0.6752, 0.8161, 0.6751, 0.819, 0.6742, 0.8191, 0.6752, 0.8131, 0.6742, 0.8105, 0.6751, 0.8108, 0.6744, 0.8105, 0.6751, 0.8105, 0.6744, 0.8108, 0.6744, 0.8105, 0.6751, 0.8079, 0.6758, 0.8105, 0.6744, 0.8079, 0.6758, 0.8076, 0.6749, 0.8105, 0.6744, 0.8079, 0.6758, 0.8059, 0.6763, 0.8076, 0.6749, 0.8059, 0.6763, 0.8057, 0.6753, 0.8076, 0.6749, 0.8059, 0.6763, 0.8052, 0.6756, 0.8057, 0.6753, 0.8052, 0.6756, 0.8054, 0.6749, 0.8057, 0.6753, 0.8111, 0.6746, 0.8104, 0.6718, 0.8105, 0.6746, 0.8111, 0.6746, 0.8108, 0.6717, 0.8104, 0.6718, 0.8059, 0.6748, 0.8056, 0.6726, 0.8053, 0.6747, 0.8056, 0.6726, 0.8052, 0.6728, 0.8053, 0.6747, 0.8052, 0.6728, 0.8052, 0.6756, 0.8053, 0.6747, 0.8052, 0.6728, 0.8053, 0.6737, 0.8052, 0.6756, 0.8053, 0.6737, 0.8054, 0.6749, 0.8052, 0.6756, 0.8161, 0.6744, 0.821, 0.6745, 0.8163, 0.6773, 0.821, 0.6745, 0.8212, 0.6775, 0.8163, 0.6773, 0.8264, 0.6726, 0.8264, 0.6734, 0.8263, 0.6747, 0.8264, 0.6734, 0.8262, 0.677, 0.8263, 0.6747, 0.8264, 0.6734, 0.8263, 0.6742, 0.8262, 0.677, 0.8263, 0.6742, 0.8261, 0.6775, 0.8262, 0.677, 0.8263, 0.6742, 0.8262, 0.6746, 0.8261, 0.6775, 0.8262, 0.6746, 0.8259, 0.6746, 0.8261, 0.6775, 0.8259, 0.6746, 0.826, 0.6776, 0.8261, 0.6775, 0.8259, 0.6746, 0.8246, 0.6744, 0.826, 0.6776, 0.8246, 0.6744, 0.8216, 0.6739, 0.826, 0.6776, 0.8217, 0.6775, 0.826, 0.6776, 0.8216, 0.6739, 0.8163, 0.6773, 0.8162, 0.6736, 0.8161, 0.6721, 0.8216, 0.6746, 0.8215, 0.6717, 0.821, 0.6745, 0.8215, 0.6717, 0.8212, 0.6717, 0.821, 0.6745, 0.8261, 0.6775, 0.8216, 0.6746, 0.8262, 0.677, 0.8261, 0.6775, 0.826, 0.6776, 0.8216, 0.6746, 0.826, 0.6776, 0.8217, 0.6775, 0.8216, 0.6746, 0.8262, 0.677, 0.8216, 0.6746, 0.8263, 0.6747, 0.8216, 0.6746, 0.8217, 0.6775, 0.8216, 0.6727, 0.8217, 0.6775, 0.8216, 0.6739, 0.8216, 0.6727, 0.821, 0.6745, 0.8212, 0.6726, 0.8212, 0.6775, 0.8212, 0.6726, 0.8212, 0.6738, 0.8212, 0.6775, 0.8215, 0.6717, 0.8216, 0.6746, 0.8216, 0.6727, 0.8212, 0.6717, 0.8212, 0.6726, 0.821, 0.6745, 0.8161, 0.6744, 0.8163, 0.6773, 0.8161, 0.6712, 0.8163, 0.6773, 0.8161, 0.6721, 0.8161, 0.6712, 0.806, 0.6765, 0.8059, 0.6763, 0.8079, 0.6758, 0.8079, 0.6758, 0.8105, 0.6751, 0.8105, 0.6754, 0.8112, 0.6775, 0.813, 0.6737, 0.8108, 0.6739, 0.8112, 0.6775, 0.816, 0.6773, 0.813, 0.6737, 0.816, 0.6773, 0.8159, 0.6736, 0.813, 0.6737, 0.8112, 0.6775, 0.8111, 0.6746, 0.816, 0.6773, 0.8111, 0.6746, 0.8161, 0.6744, 0.816, 0.6773, 0.8059, 0.6748, 0.8057, 0.6735, 0.8056, 0.6726, 0.8059, 0.6748, 0.8061, 0.677, 0.8057, 0.6735, 0.8061, 0.677, 0.8058, 0.6743, 0.8057, 0.6735, 0.8061, 0.677, 0.8062, 0.6775, 0.8058, 0.6743, 0.8062, 0.6775, 0.8059, 0.6746, 0.8058, 0.6743, 0.8062, 0.6775, 0.8062, 0.6747, 0.8059, 0.6746, 0.8075, 0.6744, 0.8063, 0.6777, 0.8105, 0.6739, 0.8075, 0.6744, 0.8062, 0.6747, 0.8063, 0.6777, 0.8062, 0.6747, 0.8062, 0.6775, 0.8063, 0.6777, 0.8063, 0.6777, 0.8106, 0.6775, 0.8105, 0.6739, 0.8159, 0.6736, 0.816, 0.6773, 0.8158, 0.6721, 0.8063, 0.6777, 0.8105, 0.6746, 0.8106, 0.6775, 0.8063, 0.6777, 0.8062, 0.6775, 0.8105, 0.6746, 0.8062, 0.6775, 0.8061, 0.677, 0.8105, 0.6746, 0.8105, 0.6746, 0.8061, 0.677, 0.8059, 0.6748, 0.8105, 0.6746, 0.8105, 0.6727, 0.8106, 0.6775, 0.8105, 0.6727, 0.8105, 0.6739, 0.8106, 0.6775, 0.8108, 0.6739, 0.8108, 0.6727, 0.8112, 0.6775, 0.8108, 0.6727, 0.8111, 0.6746, 0.8112, 0.6775, 0.8105, 0.6746, 0.8104, 0.6718, 0.8105, 0.6727, 0.8108, 0.6727, 0.8108, 0.6717, 0.8111, 0.6746, 0.8158, 0.6721, 0.816, 0.6773, 0.8158, 0.6712, 0.816, 0.6773, 0.8161, 0.6744, 0.8158, 0.6712, 0.5116, 0.0725, 0.5116, 0.007, 0.7271, 0.0729, 0.5116, 0.007, 0.7271, 0.0073, 0.7271, 0.0729, 0.249, 0.179, 0.2502, 0.1909, 0.249, 0.1852, 0.2502, 0.1909, 0.2492, 0.1886, 0.249, 0.1852, 0.2502, 0.1909, 0.2494, 0.1898, 0.2492, 0.1886, 0.2593, 0.1917, 0.2593, 0.1782, 0.2636, 0.1917, 0.2593, 0.1917, 0.2556, 0.1917, 0.2593, 0.1782, 0.2556, 0.1917, 0.2556, 0.1782, 0.2593, 0.1782, 0.2556, 0.1917, 0.2518, 0.1913, 0.2556, 0.1782, 0.2518, 0.1913, 0.2518, 0.1782, 0.2556, 0.1782, 0.2518, 0.1913, 0.2502, 0.1909, 0.2518, 0.1782, 0.2502, 0.1909, 0.249, 0.1787, 0.2518, 0.1782, 0.2502, 0.1909, 0.249, 0.179, 0.249, 0.1787, 0.2556, 0.1917, 0.2556, 0.1782, 0.2518, 0.1913, 0.2556, 0.1917, 0.2593, 0.1917, 0.2556, 0.1782, 0.2593, 0.1917, 0.2593, 0.1782, 0.2556, 0.1782, 0.2593, 0.1917, 0.2636, 0.1917, 0.2593, 0.1782, 0.2636, 0.1917, 0.2636, 0.1782, 0.2593, 0.1782, 0.2636, 0.1917, 0.2593, 0.1782, 0.2636, 0.1782, 0.2556, 0.1782, 0.2518, 0.1782, 0.2518, 0.1913, 0.2518, 0.1782, 0.2502, 0.1909, 0.2518, 0.1913, 0.2518, 0.1782, 0.249, 0.1787, 0.2502, 0.1909, 0.249, 0.1787, 0.249, 0.179, 0.2502, 0.1909, 0.249, 0.1852, 0.2502, 0.1909, 0.249, 0.179, 0.249, 0.1852, 0.2492, 0.1886, 0.2502, 0.1909, 0.2492, 0.1886, 0.2494, 0.1898, 0.2502, 0.1909, 0.5055, 0.1369, 0.4937, 0.1177, 0.5, 0.1415, 0.5055, 0.1369, 0.5021, 0.1092, 0.4937, 0.1177, 0.5021, 0.1092, 0.4905, 0.0853, 0.4937, 0.1177, 0.5021, 0.1092, 0.4996, 0.0768, 0.4905, 0.0853, 0.5513, 0.1512, 0.5479, 0.1578, 0.6135, 0.1489, 0.5479, 0.1578, 0.6135, 0.1584, 0.6135, 0.1489, 0.6135, 0.1489, 0.6135, 0.1584, 0.6658, 0.1498, 0.6135, 0.1584, 0.6657, 0.1592, 0.6658, 0.1498, 0.6657, 0.1592, 0.7174, 0.1498, 0.6658, 0.1498, 0.6657, 0.1592, 0.7177, 0.1592, 0.7174, 0.1498, 0.7177, 0.1592, 0.6657, 0.1592, 0.7174, 0.1498, 0.7174, 0.1498, 0.6657, 0.1592, 0.6658, 0.1498, 0.49, 0.0755, 0.4996, 0.0768, 0.499, 0.071, 0.49, 0.0755, 0.4905, 0.0853, 0.4996, 0.0768, 0.2646, 0.2266, 0.2804, 0.1906, 0.2524, 0.221, 0.2646, 0.2266, 0.2892, 0.2018, 0.2804, 0.1906, 0.2892, 0.2018, 0.3031, 0.1539, 0.2804, 0.1906, 0.2892, 0.2018, 0.3154, 0.1566, 0.3031, 0.1539, 0.3154, 0.1566, 0.3146, 0.1163, 0.3031, 0.1539, 0.3154, 0.1566, 0.3273, 0.1163, 0.3146, 0.1163, 0.3273, 0.1163, 0.3177, 0.0783, 0.3146, 0.1163, 0.3273, 0.1163, 0.3304, 0.0783, 0.3177, 0.0783, 0.3304, 0.0783, 0.3155, 0.0403, 0.3177, 0.0783, 0.3304, 0.0783, 0.3283, 0.0403, 0.3155, 0.0403, 0.3283, 0.0403, 0.324, 0.0117, 0.3155, 0.0403, 0.311, 0.0117, 0.3155, 0.0403, 0.324, 0.0117, 0.2862, 0.2385, 0.2892, 0.2018, 0.2646, 0.2266, 0.2862, 0.2385, 0.3105, 0.2152, 0.2892, 0.2018, 0.3105, 0.2152, 0.3257, 0.1883, 0.2892, 0.2018, 0.3105, 0.2152, 0.3819, 0.1957, 0.3257, 0.1883, 0.3819, 0.1957, 0.3808, 0.181, 0.3257, 0.1883, 0.3819, 0.1957, 0.4111, 0.193, 0.3808, 0.181, 0.4111, 0.193, 0.4133, 0.1809, 0.3808, 0.181, 0.4111, 0.193, 0.4315, 0.192, 0.4133, 0.1809, 0.4315, 0.192, 0.4317, 0.1809, 0.4133, 0.1809, 0.4315, 0.192, 0.4517, 0.1804, 0.4317, 0.1809, 0.4517, 0.1804, 0.4358, 0.0853, 0.4317, 0.1809, 0.4517, 0.1804, 0.4633, 0.0855, 0.4358, 0.0853, 0.4633, 0.0855, 0.4348, 0.07, 0.4358, 0.0853, 0.4633, 0.0855, 0.4628, 0.071, 0.4348, 0.07, 0.4628, 0.071, 0.43, 0.0476, 0.4348, 0.07, 0.4628, 0.071, 0.4612, 0.0593, 0.43, 0.0476, 0.3071, 0.2496, 0.3105, 0.2152, 0.2862, 0.2385, 0.3071, 0.2496, 0.3792, 0.2276, 0.3105, 0.2152, 0.3792, 0.2276, 0.3819, 0.1957, 0.3105, 0.2152, 0.3792, 0.2276, 0.4111, 0.193, 0.3819, 0.1957, 0.4016, 0.2246, 0.4111, 0.193, 0.3792, 0.2276, 0.4016, 0.2246, 0.4149, 0.2228, 0.4111, 0.193, 0.4149, 0.2228, 0.4315, 0.192, 0.4111, 0.193, 0.4149, 0.2228, 0.452, 0.1919, 0.4315, 0.192, 0.452, 0.1919, 0.4517, 0.1804, 0.4315, 0.192, 0.452, 0.1919, 0.4776, 0.1916, 0.4517, 0.1804, 0.4776, 0.1916, 0.478, 0.1796, 0.4517, 0.1804, 0.4776, 0.1916, 0.5505, 0.1919, 0.478, 0.1796, 0.5505, 0.1919, 0.5509, 0.1799, 0.478, 0.1796, 0.5505, 0.1919, 0.6136, 0.1919, 0.5509, 0.1799, 0.6136, 0.1919, 0.6136, 0.1799, 0.5509, 0.1799, 0.6136, 0.1919, 0.6656, 0.1919, 0.6136, 0.1799, 0.6656, 0.1919, 0.6656, 0.1799, 0.6136, 0.1799, 0.6656, 0.1919, 0.7177, 0.1799, 0.6656, 0.1799, 0.7177, 0.1799, 0.7177, 0.1592, 0.6656, 0.1799, 0.7177, 0.1799, 0.6656, 0.1799, 0.7177, 0.1592, 0.6656, 0.1799, 0.6657, 0.1592, 0.7177, 0.1592, 0.6656, 0.1799, 0.6136, 0.1799, 0.6657, 0.1592, 0.6136, 0.1799, 0.6135, 0.1584, 0.6657, 0.1592, 0.6136, 0.1799, 0.5509, 0.1799, 0.6135, 0.1584, 0.5509, 0.1799, 0.5479, 0.1578, 0.6135, 0.1584, 0.5509, 0.1799, 0.5222, 0.1569, 0.5479, 0.1578, 0.4406, 0.2203, 0.452, 0.1919, 0.4149, 0.2228, 0.4406, 0.2203, 0.4714, 0.2053, 0.452, 0.1919, 0.4714, 0.2053, 0.4776, 0.1916, 0.452, 0.1919, 0.4714, 0.2053, 0.547, 0.2064, 0.4776, 0.1916, 0.547, 0.2064, 0.5505, 0.1919, 0.4776, 0.1916, 0.547, 0.2064, 0.6135, 0.2066, 0.5505, 0.1919, 0.6135, 0.2066, 0.6136, 0.1919, 0.5505, 0.1919, 0.6135, 0.2066, 0.6657, 0.2066, 0.6136, 0.1919, 0.6657, 0.2066, 0.6656, 0.1919, 0.6136, 0.1919, 0.6657, 0.2066, 0.7177, 0.2065, 0.6656, 0.1919, 0.7177, 0.2065, 0.7177, 0.1919, 0.6656, 0.1919, 0.7177, 0.2065, 0.6656, 0.1919, 0.7177, 0.1919, 0.6656, 0.1919, 0.7177, 0.1799, 0.7177, 0.1919, 0.6656, 0.1919, 0.6656, 0.1799, 0.7177, 0.1799, 0.4653, 0.2184, 0.4714, 0.2053, 0.4406, 0.2203, 0.4653, 0.2184, 0.5348, 0.2192, 0.4714, 0.2053, 0.5348, 0.2192, 0.547, 0.2064, 0.4714, 0.2053, 0.5348, 0.2192, 0.5435, 0.221, 0.547, 0.2064, 0.5435, 0.221, 0.6133, 0.2213, 0.547, 0.2064, 0.5435, 0.221, 0.5418, 0.2357, 0.6133, 0.2213, 0.5418, 0.2357, 0.6126, 0.252, 0.6133, 0.2213, 0.5418, 0.2357, 0.5492, 0.2516, 0.6126, 0.252, 0.5348, 0.2192, 0.5395, 0.224, 0.5435, 0.221, 0.5395, 0.224, 0.5418, 0.2357, 0.5435, 0.221, 0.7177, 0.1799, 0.6656, 0.1919, 0.7177, 0.1919, 0.5222, 0.1569, 0.5509, 0.1799, 0.5479, 0.1578, 0.5509, 0.1799, 0.6135, 0.1584, 0.5479, 0.1578, 0.5509, 0.1799, 0.6136, 0.1799, 0.6135, 0.1584, 0.6136, 0.1799, 0.6657, 0.1592, 0.6135, 0.1584, 0.6136, 0.1799, 0.6656, 0.1799, 0.6657, 0.1592, 0.6656, 0.1799, 0.7177, 0.1592, 0.6657, 0.1592, 0.5222, 0.1569, 0.478, 0.1796, 0.5509, 0.1799, 0.5222, 0.1569, 0.507, 0.1503, 0.478, 0.1796, 0.507, 0.1503, 0.5, 0.1415, 0.478, 0.1796, 0.4628, 0.071, 0.49, 0.0755, 0.4612, 0.0593, 0.4905, 0.0853, 0.49, 0.0755, 0.4628, 0.071, 0.4628, 0.071, 0.4633, 0.0855, 0.4905, 0.0853, 0.4633, 0.0855, 0.4937, 0.1177, 0.4905, 0.0853, 0.4633, 0.0855, 0.478, 0.1796, 0.4937, 0.1177, 0.478, 0.1796, 0.5, 0.1415, 0.4937, 0.1177, 0.4633, 0.0855, 0.4517, 0.1804, 0.478, 0.1796, 0.4358, 0.0853, 0.4051, 0.0842, 0.4317, 0.1809, 0.4051, 0.0842, 0.4133, 0.1809, 0.4317, 0.1809, 0.4051, 0.0842, 0.375, 0.0826, 0.4133, 0.1809, 0.375, 0.0826, 0.3808, 0.181, 0.4133, 0.1809, 0.375, 0.0826, 0.3419, 0.119, 0.3808, 0.181, 0.3419, 0.119, 0.3257, 0.1883, 0.3808, 0.181, 0.3419, 0.119, 0.3154, 0.1566, 0.3257, 0.1883, 0.3154, 0.1566, 0.2892, 0.2018, 0.3257, 0.1883, 0.4348, 0.07, 0.4038, 0.0708, 0.4358, 0.0853, 0.4038, 0.0708, 0.4051, 0.0842, 0.4358, 0.0853, 0.4038, 0.0708, 0.3744, 0.0709, 0.4051, 0.0842, 0.3744, 0.0709, 0.375, 0.0826, 0.4051, 0.0842, 0.3744, 0.0709, 0.3417, 0.0826, 0.375, 0.0826, 0.3417, 0.0826, 0.3419, 0.119, 0.375, 0.0826, 0.3417, 0.0826, 0.3273, 0.1163, 0.3419, 0.119, 0.3273, 0.1163, 0.3154, 0.1566, 0.3419, 0.119, 0.43, 0.0476, 0.3969, 0.0462, 0.4348, 0.07, 0.3969, 0.0462, 0.4038, 0.0708, 0.4348, 0.07, 0.3969, 0.0462, 0.3709, 0.0447, 0.4038, 0.0708, 0.3709, 0.0447, 0.3744, 0.0709, 0.4038, 0.0708, 0.3709, 0.0447, 0.3417, 0.0826, 0.3744, 0.0709, 0.3273, 0.1163, 0.3417, 0.0826, 0.3304, 0.0783, 0.3417, 0.0826, 0.3283, 0.0403, 0.3304, 0.0783, 0.3417, 0.0826, 0.3709, 0.0447, 0.3283, 0.0403, 0.8623, 0.3193, 0.7808, 0.2762, 0.8612, 0.2761, 0.8623, 0.3193, 0.7806, 0.3191, 0.7808, 0.2762, 0.7806, 0.3191, 0.7044, 0.276, 0.7808, 0.2762, 0.7806, 0.3191, 0.7045, 0.3196, 0.7044, 0.276, 0.7045, 0.3196, 0.6262, 0.3191, 0.7044, 0.276, 0.6262, 0.3191, 0.626, 0.2762, 0.7044, 0.276, 0.6262, 0.3191, 0.546, 0.3193, 0.626, 0.2762, 0.546, 0.3193, 0.5471, 0.2761, 0.626, 0.2762, 0.5513, 0.1512, 0.5222, 0.1569, 0.5479, 0.1578, 0.5513, 0.1512, 0.5223, 0.1499, 0.5222, 0.1569, 0.5223, 0.1499, 0.507, 0.1503, 0.5222, 0.1569, 0.5223, 0.1499, 0.5108, 0.1444, 0.507, 0.1503, 0.5108, 0.1444, 0.5, 0.1415, 0.507, 0.1503, 0.5108, 0.1444, 0.5055, 0.1369, 0.5, 0.1415, 0.6133, 0.2213, 0.6135, 0.2066, 0.547, 0.2064, 0.6133, 0.2213, 0.6657, 0.2213, 0.6135, 0.2066, 0.6657, 0.2213, 0.6657, 0.2066, 0.6135, 0.2066, 0.6657, 0.2213, 0.7177, 0.2212, 0.6657, 0.2066, 0.7177, 0.2212, 0.7177, 0.2065, 0.6657, 0.2066, 0.7177, 0.2212, 0.6657, 0.2066, 0.7177, 0.2065, 0.6657, 0.2066, 0.6656, 0.1919, 0.7177, 0.2065, 0.6657, 0.2066, 0.6136, 0.1919, 0.6656, 0.1919, 0.6136, 0.1919, 0.6136, 0.1799, 0.6656, 0.1919, 0.6136, 0.1919, 0.5509, 0.1799, 0.6136, 0.1799, 0.6657, 0.2213, 0.6657, 0.2066, 0.7177, 0.2212, 0.6657, 0.2213, 0.6135, 0.2066, 0.6657, 0.2066, 0.6135, 0.2066, 0.6136, 0.1919, 0.6657, 0.2066, 0.6135, 0.2066, 0.5505, 0.1919, 0.6136, 0.1919, 0.5505, 0.1919, 0.5509, 0.1799, 0.6136, 0.1919, 0.5505, 0.1919, 0.478, 0.1796, 0.5509, 0.1799, 0.478, 0.1796, 0.5222, 0.1569, 0.5509, 0.1799, 0.478, 0.1796, 0.507, 0.1503, 0.5222, 0.1569, 0.311, 0.0117, 0.324, 0.0117, 0.3155, 0.0403, 0.324, 0.0117, 0.3283, 0.0403, 0.3155, 0.0403, 0.3969, 0.0462, 0.4038, 0.0708, 0.3709, 0.0447, 0.3969, 0.0462, 0.4348, 0.07, 0.4038, 0.0708, 0.4348, 0.07, 0.4358, 0.0853, 0.4038, 0.0708, 0.4348, 0.07, 0.4633, 0.0855, 0.4358, 0.0853, 0.4633, 0.0855, 0.4517, 0.1804, 0.4358, 0.0853, 0.4633, 0.0855, 0.478, 0.1796, 0.4517, 0.1804, 0.478, 0.1796, 0.4776, 0.1916, 0.4517, 0.1804, 0.478, 0.1796, 0.5505, 0.1919, 0.4776, 0.1916, 0.5505, 0.1919, 0.547, 0.2064, 0.4776, 0.1916, 0.5505, 0.1919, 0.6135, 0.2066, 0.547, 0.2064, 0.6135, 0.2066, 0.6133, 0.2213, 0.547, 0.2064, 0.6135, 0.2066, 0.6657, 0.2213, 0.6133, 0.2213, 0.3283, 0.0403, 0.3304, 0.0783, 0.3155, 0.0403, 0.3304, 0.0783, 0.3177, 0.0783, 0.3155, 0.0403, 0.3304, 0.0783, 0.3273, 0.1163, 0.3177, 0.0783, 0.3273, 0.1163, 0.3146, 0.1163, 0.3177, 0.0783, 0.3273, 0.1163, 0.3154, 0.1566, 0.3146, 0.1163, 0.3154, 0.1566, 0.3031, 0.1539, 0.3146, 0.1163, 0.3154, 0.1566, 0.2892, 0.2018, 0.3031, 0.1539, 0.2892, 0.2018, 0.2804, 0.1906, 0.3031, 0.1539, 0.2892, 0.2018, 0.2646, 0.2266, 0.2804, 0.1906, 0.2646, 0.2266, 0.2524, 0.221, 0.2804, 0.1906, 0.5246, 0.252, 0.5492, 0.2516, 0.5418, 0.2357, 0.5, 0.1415, 0.4937, 0.1177, 0.5055, 0.1369, 0.4937, 0.1177, 0.5021, 0.1092, 0.5055, 0.1369, 0.4937, 0.1177, 0.4905, 0.0853, 0.5021, 0.1092, 0.4905, 0.0853, 0.4996, 0.0768, 0.5021, 0.1092, 0.5513, 0.1512, 0.6135, 0.1489, 0.5479, 0.1578, 0.6135, 0.1489, 0.6135, 0.1584, 0.5479, 0.1578, 0.6135, 0.1489, 0.6658, 0.1498, 0.6135, 0.1584, 0.6658, 0.1498, 0.6657, 0.1592, 0.6135, 0.1584, 0.4996, 0.0768, 0.49, 0.0755, 0.499, 0.071, 0.4996, 0.0768, 0.4905, 0.0853, 0.49, 0.0755, 0.2646, 0.2266, 0.2892, 0.2018, 0.2862, 0.2385, 0.2892, 0.2018, 0.3105, 0.2152, 0.2862, 0.2385, 0.2892, 0.2018, 0.3257, 0.1883, 0.3105, 0.2152, 0.3257, 0.1883, 0.3819, 0.1957, 0.3105, 0.2152, 0.3257, 0.1883, 0.3808, 0.181, 0.3819, 0.1957, 0.3808, 0.181, 0.4111, 0.193, 0.3819, 0.1957, 0.3808, 0.181, 0.4133, 0.1809, 0.4111, 0.193, 0.4133, 0.1809, 0.4315, 0.192, 0.4111, 0.193, 0.4133, 0.1809, 0.4317, 0.1809, 0.4315, 0.192, 0.4317, 0.1809, 0.4517, 0.1804, 0.4315, 0.192, 0.4317, 0.1809, 0.4358, 0.0853, 0.4517, 0.1804, 0.2862, 0.2385, 0.3105, 0.2152, 0.3071, 0.2496, 0.3105, 0.2152, 0.3792, 0.2276, 0.3071, 0.2496, 0.3105, 0.2152, 0.3819, 0.1957, 0.3792, 0.2276, 0.3819, 0.1957, 0.4111, 0.193, 0.3792, 0.2276, 0.4776, 0.1916, 0.452, 0.1919, 0.4517, 0.1804, 0.452, 0.1919, 0.4315, 0.192, 0.4517, 0.1804, 0.452, 0.1919, 0.4149, 0.2228, 0.4315, 0.192, 0.4149, 0.2228, 0.4111, 0.193, 0.4315, 0.192, 0.4149, 0.2228, 0.4016, 0.2246, 0.4111, 0.193, 0.4016, 0.2246, 0.3792, 0.2276, 0.4111, 0.193, 0.5395, 0.224, 0.5435, 0.221, 0.5418, 0.2357, 0.5395, 0.224, 0.5348, 0.2192, 0.5435, 0.221, 0.5348, 0.2192, 0.547, 0.2064, 0.5435, 0.221, 0.5348, 0.2192, 0.4714, 0.2053, 0.547, 0.2064, 0.4714, 0.2053, 0.4776, 0.1916, 0.547, 0.2064, 0.4714, 0.2053, 0.452, 0.1919, 0.4776, 0.1916, 0.5492, 0.2516, 0.5418, 0.2357, 0.6126, 0.252, 0.5418, 0.2357, 0.6133, 0.2213, 0.6126, 0.252, 0.5418, 0.2357, 0.5435, 0.221, 0.6133, 0.2213, 0.5435, 0.221, 0.547, 0.2064, 0.6133, 0.2213, 0.5492, 0.2516, 0.5246, 0.252, 0.5418, 0.2357, 0.3154, 0.1566, 0.3257, 0.1883, 0.2892, 0.2018, 0.3154, 0.1566, 0.3419, 0.119, 0.3257, 0.1883, 0.3419, 0.119, 0.3808, 0.181, 0.3257, 0.1883, 0.3419, 0.119, 0.375, 0.0826, 0.3808, 0.181, 0.375, 0.0826, 0.4133, 0.1809, 0.3808, 0.181, 0.375, 0.0826, 0.4051, 0.0842, 0.4133, 0.1809, 0.4051, 0.0842, 0.4317, 0.1809, 0.4133, 0.1809, 0.4051, 0.0842, 0.4358, 0.0853, 0.4317, 0.1809, 0.3273, 0.1163, 0.3419, 0.119, 0.3154, 0.1566, 0.3273, 0.1163, 0.3417, 0.0826, 0.3419, 0.119, 0.3417, 0.0826, 0.375, 0.0826, 0.3419, 0.119, 0.3417, 0.0826, 0.3744, 0.0709, 0.375, 0.0826, 0.3744, 0.0709, 0.4051, 0.0842, 0.375, 0.0826, 0.3744, 0.0709, 0.4038, 0.0708, 0.4051, 0.0842, 0.4038, 0.0708, 0.4358, 0.0853, 0.4051, 0.0842, 0.3709, 0.0447, 0.3417, 0.0826, 0.3283, 0.0403, 0.3417, 0.0826, 0.3304, 0.0783, 0.3283, 0.0403, 0.3417, 0.0826, 0.3273, 0.1163, 0.3304, 0.0783, 0.4038, 0.0708, 0.3744, 0.0709, 0.3709, 0.0447, 0.3744, 0.0709, 0.3417, 0.0826, 0.3709, 0.0447, 0.6656, 0.1919, 0.6136, 0.1799, 0.6656, 0.1799, 0.5479, 0.1578, 0.5222, 0.1569, 0.5513, 0.1512, 0.5222, 0.1569, 0.5223, 0.1499, 0.5513, 0.1512, 0.5222, 0.1569, 0.507, 0.1503, 0.5223, 0.1499, 0.507, 0.1503, 0.5108, 0.1444, 0.5223, 0.1499, 0.507, 0.1503, 0.5, 0.1415, 0.5108, 0.1444, 0.5, 0.1415, 0.5055, 0.1369, 0.5108, 0.1444, 0.452, 0.1919, 0.4406, 0.2203, 0.4149, 0.2228, 0.452, 0.1919, 0.4714, 0.2053, 0.4406, 0.2203, 0.4714, 0.2053, 0.4653, 0.2184, 0.4406, 0.2203, 0.4714, 0.2053, 0.5348, 0.2192, 0.4653, 0.2184, 0.4937, 0.1177, 0.4633, 0.0855, 0.4905, 0.0853, 0.4633, 0.0855, 0.4628, 0.071, 0.4905, 0.0853, 0.4633, 0.0855, 0.4348, 0.07, 0.4628, 0.071, 0.4348, 0.07, 0.43, 0.0476, 0.4628, 0.071, 0.4348, 0.07, 0.3969, 0.0462, 0.43, 0.0476, 0.4937, 0.1177, 0.478, 0.1796, 0.4633, 0.0855, 0.4937, 0.1177, 0.5, 0.1415, 0.478, 0.1796, 0.5, 0.1415, 0.507, 0.1503, 0.478, 0.1796, 0.4612, 0.0593, 0.4628, 0.071, 0.43, 0.0476, 0.4612, 0.0593, 0.49, 0.0755, 0.4628, 0.071, 0.49, 0.0755, 0.4905, 0.0853, 0.4628, 0.071, 0.3283, 0.0403, 0.3667, 0.0157, 0.324, 0.0117, 0.0, 1.0, 0.8105, 0.6744, 0.8076, 0.6749, 0.8075, 0.6744, 0.0, 1.0, 0.3283, 0.0403, 0.3667, 0.0157, 0.324, 0.0117, 0.0, 1.0, 0.8265, 0.6752, 0.8246, 0.6744, 0.8259, 0.6746, 0.0, 1.0, 0.3969, 0.0462, 0.3667, 0.0157, 0.3893, 0.0164, 0.0, 1.0, 0.8159, 0.6736, 0.8158, 0.6721, 0.8161, 0.6721, 0.0, 1.0, 0.8108, 0.6727, 0.8105, 0.6739, 0.8105, 0.6727, 0.0, 1.0, 0.8216, 0.6739, 0.8246, 0.6744, 0.8216, 0.6744, 0.0, 1.0, 0.4205, 0.017, 0.4612, 0.0593, 0.43, 0.0476, 0.0, 1.0, 0.8108, 0.6739, 0.813, 0.6737, 0.8108, 0.6744, 0.0, 1.0, 0.3709, 0.0447, 0.3667, 0.0157, 0.3283, 0.0403, 0.0, 1.0, 0.8246, 0.6744, 0.8265, 0.6752, 0.8246, 0.6748, 0.0, 1.0, 0.8267, 0.6748, 0.8262, 0.6746, 0.8263, 0.6742, 0.0, 1.0, 0.4612, 0.0593, 0.4205, 0.017, 0.43, 0.0476, 0.0, 1.0, 0.8213, 0.6743, 0.819, 0.6742, 0.8191, 0.6737, 0.0, 1.0, 0.8062, 0.6747, 0.8075, 0.6744, 0.8057, 0.6753, 0.0, 1.0, 0.8059, 0.6746, 0.8057, 0.6753, 0.8054, 0.6749, 0.0, 1.0, 0.8246, 0.6744, 0.8246, 0.6748, 0.8216, 0.6744, 0.0, 1.0, 0.819, 0.6742, 0.816, 0.6741, 0.8191, 0.6737, 0.0, 1.0, 0.3969, 0.0462, 0.3893, 0.0164, 0.43, 0.0476, 0.0, 1.0, 0.8216, 0.6727, 0.8212, 0.6726, 0.8212, 0.6717, 0.0, 1.0, 0.8058, 0.6743, 0.8054, 0.6749, 0.8053, 0.6737, 0.0, 1.0, 0.324, 0.0117, 0.3667, 0.0157, 0.3283, 0.0403, 0.0, 1.0, 0.4612, 0.0593, 0.4205, 0.017, 0.43, 0.0476, 0.0, 1.0, 0.3667, 0.0157, 0.3969, 0.0462, 0.3709, 0.0447, 0.0, 1.0, 0.8131, 0.6742, 0.8108, 0.6744, 0.813, 0.6737, 0.0, 1.0, 0.8108, 0.6717, 0.8105, 0.6727, 0.8104, 0.6718, 0.0, 1.0, 0.8108, 0.6717, 0.8108, 0.6727, 0.8105, 0.6727, 0.0, 1.0, 0.8057, 0.6735, 0.8053, 0.6737, 0.8052, 0.6728, 0.0, 1.0, 0.816, 0.6741, 0.8131, 0.6742, 0.813, 0.6737, 0.0, 1.0, 0.4205, 0.017, 0.4612, 0.0593, 0.43, 0.0476, 0.0, 1.0, 0.8056, 0.6726, 0.8057, 0.6735, 0.8052, 0.6728, 0.0, 1.0, 0.324, 0.0117, 0.3667, 0.0157, 0.3283, 0.0403, 0.0, 1.0, 0.8216, 0.6727, 0.8216, 0.6739, 0.8212, 0.6726, 0.0, 1.0, 0.816, 0.6741, 0.813, 0.6737, 0.8159, 0.6736, 0.0, 1.0, 0.8105, 0.6744, 0.8075, 0.6744, 0.8105, 0.6739, 0.0, 1.0, 0.8108, 0.6727, 0.8108, 0.6739, 0.8105, 0.6739, 0.0, 1.0, 0.8056, 0.6726, 0.8057, 0.6735, 0.8052, 0.6728, 0.0, 1.0, 0.8213, 0.6743, 0.8216, 0.6739, 0.8216, 0.6744, 0.0, 1.0, 0.8076, 0.6749, 0.8057, 0.6753, 0.8075, 0.6744, 0.0, 1.0, 0.8268, 0.6736, 0.8263, 0.6742, 0.8264, 0.6734, 0.0, 1.0, 0.8159, 0.6736, 0.8161, 0.6721, 0.8162, 0.6736, 0.0, 1.0, 0.3969, 0.0462, 0.3893, 0.0164, 0.3667, 0.0157, 0.0, 1.0, 0.8265, 0.6752, 0.8259, 0.6746, 0.8262, 0.6746, 0.0, 1.0, 0.8215, 0.6717, 0.8216, 0.6727, 0.8212, 0.6717, 0.0, 1.0, 0.8108, 0.6744, 0.8105, 0.6744, 0.8105, 0.6739, 0.0, 1.0, 0.8212, 0.6738, 0.8212, 0.6726, 0.8216, 0.6739, 0.0, 1.0, 0.8108, 0.6717, 0.8105, 0.6727, 0.8104, 0.6718, 0.0, 1.0, 0.8267, 0.6748, 0.8265, 0.6752, 0.8262, 0.6746, 0.0, 1.0, 0.816, 0.6741, 0.8162, 0.6736, 0.8191, 0.6737, 0.0, 1.0, 0.3667, 0.0157, 0.3709, 0.0447, 0.3283, 0.0403, 0.0, 1.0, 0.4205, 0.017, 0.43, 0.0476, 0.3893, 0.0164, 0.0, 1.0, 0.8269, 0.6727, 0.8268, 0.6736, 0.8264, 0.6734, 0.0, 1.0, 0.8215, 0.6717, 0.8216, 0.6727, 0.8212, 0.6717, 0.0, 1.0, 0.3969, 0.0462, 0.43, 0.0476, 0.3893, 0.0164, 0.0, 1.0, 0.8057, 0.6735, 0.8058, 0.6743, 0.8053, 0.6737, 0.0, 1.0, 0.8269, 0.6727, 0.8264, 0.6734, 0.8264, 0.6726, 0.0, 1.0, 0.8268, 0.6736, 0.8267, 0.6748, 0.8263, 0.6742, 0.0, 1.0, 0.8158, 0.6721, 0.8158, 0.6712, 0.8161, 0.6712, 0.0, 1.0, 0.8158, 0.6721, 0.8161, 0.6712, 0.8161, 0.6721, 0.0, 1.0, 0.8059, 0.6746, 0.8062, 0.6747, 0.8057, 0.6753, 0.0, 1.0, 0.8158, 0.6721, 0.8158, 0.6712, 0.8161, 0.6712, 0.0, 1.0, 0.43, 0.0476, 0.4205, 0.017, 0.3893, 0.0164, 0.0, 1.0, 0.3709, 0.0447, 0.3969, 0.0462, 0.3667, 0.0157, 0.0, 1.0, 0.8058, 0.6743, 0.8059, 0.6746, 0.8054, 0.6749, 0.0, 1.0, 0.8269, 0.6727, 0.8264, 0.6734, 0.8264, 0.6726, 0.0, 1.0, 0.8213, 0.6743, 0.8191, 0.6737, 0.8212, 0.6738, 0.0, 1.0, 0.4205, 0.017, 0.4612, 0.0593, 0.43, 0.0476, 0.4205, 0.017, 0.43, 0.0476, 0.3893, 0.0164, 0.3969, 0.0462, 0.3667, 0.0157, 0.3893, 0.0164, 0.3969, 0.0462, 0.3893, 0.0164, 0.43, 0.0476, 0.3667, 0.0157, 0.3969, 0.0462, 0.3709, 0.0447, 0.3667, 0.0157, 0.3709, 0.0447, 0.3283, 0.0403, 0.324, 0.0117, 0.3667, 0.0157, 0.3283, 0.0403, 0.43, 0.0476, 0.4205, 0.017, 0.3893, 0.0164, 0.3969, 0.0462, 0.43, 0.0476, 0.3893, 0.0164, 0.3969, 0.0462, 0.3893, 0.0164, 0.3667, 0.0157, 0.3709, 0.0447, 0.3969, 0.0462, 0.3667, 0.0157, 0.3709, 0.0447, 0.3667, 0.0157, 0.3283, 0.0403, 0.4612, 0.0593, 0.4205, 0.017, 0.43, 0.0476, 0.3283, 0.0403, 0.3667, 0.0157, 0.324, 0.0117, 0.8216, 0.6727, 0.8216, 0.6739, 0.8212, 0.6726, 0.8216, 0.6727, 0.8212, 0.6726, 0.8212, 0.6717, 0.8215, 0.6717, 0.8216, 0.6727, 0.8212, 0.6717, 0.8062, 0.6747, 0.8075, 0.6744, 0.8057, 0.6753, 0.8059, 0.6746, 0.8062, 0.6747, 0.8057, 0.6753, 0.8059, 0.6746, 0.8057, 0.6753, 0.8054, 0.6749, 0.8058, 0.6743, 0.8059, 0.6746, 0.8054, 0.6749, 0.8058, 0.6743, 0.8054, 0.6749, 0.8053, 0.6737, 0.8057, 0.6735, 0.8058, 0.6743, 0.8053, 0.6737, 0.8057, 0.6735, 0.8053, 0.6737, 0.8052, 0.6728, 0.8056, 0.6726, 0.8057, 0.6735, 0.8052, 0.6728, 0.8076, 0.6749, 0.8057, 0.6753, 0.8075, 0.6744, 0.8105, 0.6744, 0.8076, 0.6749, 0.8075, 0.6744, 0.8105, 0.6744, 0.8075, 0.6744, 0.8105, 0.6739, 0.8108, 0.6744, 0.8105, 0.6744, 0.8105, 0.6739, 0.8108, 0.6739, 0.813, 0.6737, 0.8108, 0.6744, 0.8108, 0.6739, 0.8108, 0.6744, 0.8105, 0.6739, 0.8108, 0.6727, 0.8108, 0.6739, 0.8105, 0.6739, 0.8108, 0.6727, 0.8105, 0.6739, 0.8105, 0.6727, 0.8108, 0.6717, 0.8108, 0.6727, 0.8105, 0.6727, 0.8108, 0.6717, 0.8105, 0.6727, 0.8104, 0.6718, 0.8131, 0.6742, 0.8108, 0.6744, 0.813, 0.6737, 0.816, 0.6741, 0.8131, 0.6742, 0.813, 0.6737, 0.816, 0.6741, 0.813, 0.6737, 0.8159, 0.6736, 0.8158, 0.6721, 0.8158, 0.6712, 0.8161, 0.6712, 0.8158, 0.6721, 0.8161, 0.6712, 0.8161, 0.6721, 0.8159, 0.6736, 0.8158, 0.6721, 0.8161, 0.6721, 0.8159, 0.6736, 0.8161, 0.6721, 0.8162, 0.6736, 0.816, 0.6741, 0.8159, 0.6736, 0.8162, 0.6736, 0.816, 0.6741, 0.8162, 0.6736, 0.8191, 0.6737, 0.819, 0.6742, 0.816, 0.6741, 0.8191, 0.6737, 0.8213, 0.6743, 0.819, 0.6742, 0.8191, 0.6737, 0.8213, 0.6743, 0.8191, 0.6737, 0.8212, 0.6738, 0.8246, 0.6744, 0.8265, 0.6752, 0.8246, 0.6748, 0.8246, 0.6744, 0.8246, 0.6748, 0.8216, 0.6744, 0.8216, 0.6739, 0.8246, 0.6744, 0.8216, 0.6744, 0.8212, 0.6738, 0.8212, 0.6726, 0.8216, 0.6739, 0.8213, 0.6743, 0.8212, 0.6738, 0.8216, 0.6739, 0.8213, 0.6743, 0.8216, 0.6739, 0.8216, 0.6744, 0.8265, 0.6752, 0.8246, 0.6744, 0.8259, 0.6746, 0.8265, 0.6752, 0.8259, 0.6746, 0.8262, 0.6746, 0.8267, 0.6748, 0.8265, 0.6752, 0.8262, 0.6746, 0.8267, 0.6748, 0.8262, 0.6746, 0.8263, 0.6742, 0.8268, 0.6736, 0.8267, 0.6748, 0.8263, 0.6742, 0.8268, 0.6736, 0.8263, 0.6742, 0.8264, 0.6734, 0.8269, 0.6727, 0.8268, 0.6736, 0.8264, 0.6734, 0.8269, 0.6727, 0.8264, 0.6734, 0.8264, 0.6726, 0.2387, 0.8585, 0.2183, 0.8585, 0.2387, 0.8234, 0.2183, 0.8585, 0.2183, 0.8234, 0.2387, 0.8234, 0.2183, 0.8585, 0.2387, 0.8585, 0.2183, 0.8234, 0.2387, 0.8585, 0.2387, 0.8234, 0.2183, 0.8234, 0.2258, 0.7979, 0.2199, 0.7936, 0.211, 0.8001, 0.2258, 0.7979, 0.2306, 0.783, 0.2199, 0.7936, 0.2306, 0.783, 0.2233, 0.783, 0.2199, 0.7936, 0.2306, 0.783, 0.2258, 0.768, 0.2233, 0.783, 0.2258, 0.768, 0.2199, 0.7724, 0.2233, 0.783, 0.2258, 0.768, 0.211, 0.7658, 0.2199, 0.7724, 0.2146, 0.8603, 0.2146, 0.889, 0.2437, 0.8603, 0.2146, 0.8603, 0.2437, 0.8603, 0.2146, 0.889, 0.2437, 0.8603, 0.2437, 0.889, 0.2146, 0.889, 0.2437, 0.8603, 0.2146, 0.889, 0.2437, 0.889, 0.2258, 0.7979, 0.211, 0.8001, 0.2199, 0.7936, 0.211, 0.7658, 0.2258, 0.768, 0.2199, 0.7724, 0.2437, 0.8603, 0.2437, 0.889, 0.2146, 0.889, 0.0, 1.0, 0.2199, 0.7724, 0.2233, 0.783, 0.1877, 0.783, 0.0, 1.0, 0.2233, 0.783, 0.2199, 0.7936, 0.1911, 0.7936, 0.0, 1.0, 0.2199, 0.7936, 0.211, 0.8001, 0.2, 0.8001, 0.0, 1.0, 0.2387, 0.8585, 0.2387, 0.8234, 0.2183, 0.8234, 0.0, 1.0, 0.2146, 0.8603, 0.2437, 0.8603, 0.2146, 0.889, 0.0, 1.0, 0.2437, 0.8603, 0.2146, 0.889, 0.2437, 0.889, 0.0, 1.0, 0.2132, 0.7588, 0.2258, 0.768, 0.211, 0.7658, 0.0, 1.0, 0.2146, 0.8603, 0.2146, 0.889, 0.2437, 0.8603, 0.0, 1.0, 0.2437, 0.8603, 0.2146, 0.889, 0.2437, 0.889, 0.0, 1.0, 0.2132, 0.8072, 0.211, 0.8001, 0.2258, 0.7979, 0.0, 1.0, 0.2437, 0.8603, 0.2146, 0.889, 0.2437, 0.889, 0.0, 1.0, 0.2437, 0.8603, 0.2146, 0.889, 0.2437, 0.889, 0.0, 1.0, 0.2437, 0.889, 0.2146, 0.889, 0.2437, 0.8603, 0.0, 1.0, 0.2437, 0.8603, 0.2146, 0.889, 0.2437, 0.889, 0.0, 1.0, 0.1877, 0.783, 0.2233, 0.783, 0.2199, 0.7724, 0.0, 1.0, 0.2146, 0.889, 0.2146, 0.8603, 0.2437, 0.8603, 0.0, 1.0, 0.1877, 0.783, 0.2199, 0.7936, 0.2233, 0.783, 0.0, 1.0, 0.2437, 0.8603, 0.2146, 0.8603, 0.2146, 0.889, 0.0, 1.0, 0.2437, 0.889, 0.2146, 0.889, 0.2437, 0.8603, 0.0, 1.0, 0.2146, 0.889, 0.2437, 0.889, 0.2146, 0.8603, 0.0, 1.0, 0.211, 0.7658, 0.1911, 0.7724, 0.2199, 0.7724, 0.0, 1.0, 0.2387, 0.8585, 0.2183, 0.8585, 0.2387, 0.8234, 0.0, 1.0, 0.2146, 0.889, 0.2437, 0.889, 0.2146, 0.8603, 0.0, 1.0, 0.2437, 0.8603, 0.2437, 0.889, 0.2146, 0.889, 0.0, 1.0, 0.2146, 0.889, 0.2437, 0.8603, 0.2437, 0.889, 0.0, 1.0, 0.2146, 0.8603, 0.2437, 0.889, 0.2146, 0.889, 0.0, 1.0, 0.2132, 0.8072, 0.2258, 0.7979, 0.211, 0.8001, 0.0, 1.0, 0.1911, 0.7936, 0.211, 0.8001, 0.2199, 0.7936, 0.0, 1.0, 0.2146, 0.8603, 0.2437, 0.889, 0.2146, 0.889, 0.0, 1.0, 0.2132, 0.7588, 0.211, 0.7658, 0.2258, 0.768, 0.0, 1.0, 0.2387, 0.8585, 0.2387, 0.8234, 0.2183, 0.8234, 0.0, 1.0, 0.211, 0.7658, 0.2199, 0.7724, 0.1911, 0.7724, 0.0, 1.0, 0.2146, 0.8603, 0.2437, 0.889, 0.2146, 0.889, 0.0, 1.0, 0.2387, 0.8585, 0.2183, 0.8585, 0.2387, 0.8234, 0.0, 1.0, 0.2146, 0.8603, 0.2146, 0.889, 0.2437, 0.889, 0.0, 1.0, 0.2146, 0.8603, 0.2146, 0.889, 0.2437, 0.889, 0.0, 1.0, 0.2387, 0.8585, 0.2183, 0.8585, 0.2387, 0.8234, 0.0, 1.0, 0.2146, 0.8603, 0.2437, 0.889, 0.2146, 0.889, 0.0, 1.0, 0.211, 0.7658, 0.2199, 0.7724, 0.1911, 0.7724, 0.0, 1.0, 0.2387, 0.8585, 0.2387, 0.8234, 0.2183, 0.8234, 0.0, 1.0, 0.2132, 0.7588, 0.211, 0.7658, 0.2258, 0.768, 0.0, 1.0, 0.2146, 0.8603, 0.2437, 0.889, 0.2146, 0.889, 0.0, 1.0, 0.1911, 0.7936, 0.211, 0.8001, 0.2199, 0.7936, 0.0, 1.0, 0.2132, 0.8072, 0.2258, 0.7979, 0.211, 0.8001, 0.0, 1.0, 0.2146, 0.8603, 0.2437, 0.889, 0.2146, 0.889, 0.0, 1.0, 0.2146, 0.889, 0.2437, 0.8603, 0.2437, 0.889, 0.0, 1.0, 0.2437, 0.8603, 0.2437, 0.889, 0.2146, 0.889, 0.0, 1.0, 0.2146, 0.889, 0.2437, 0.889, 0.2146, 0.8603, 0.0, 1.0, 0.2387, 0.8585, 0.2183, 0.8585, 0.2387, 0.8234, 0.0, 1.0, 0.211, 0.7658, 0.1911, 0.7724, 0.2199, 0.7724, 0.0, 1.0, 0.2146, 0.889, 0.2437, 0.889, 0.2146, 0.8603, 0.0, 1.0, 0.2437, 0.889, 0.2146, 0.889, 0.2437, 0.8603, 0.0, 1.0, 0.2437, 0.8603, 0.2146, 0.8603, 0.2146, 0.889, 0.0, 1.0, 0.1877, 0.783, 0.2199, 0.7936, 0.2233, 0.783, 0.0, 1.0, 0.2146, 0.889, 0.2146, 0.8603, 0.2437, 0.8603, 0.0, 1.0, 0.1877, 0.783, 0.2233, 0.783, 0.2199, 0.7724, 0.0, 1.0, 0.2437, 0.8603, 0.2146, 0.889, 0.2437, 0.889, 0.0, 1.0, 0.2437, 0.889, 0.2146, 0.889, 0.2437, 0.8603, 0.0, 1.0, 0.2437, 0.8603, 0.2146, 0.889, 0.2437, 0.889, 0.0, 1.0, 0.2437, 0.8603, 0.2146, 0.889, 0.2437, 0.889, 0.0, 1.0, 0.2132, 0.8072, 0.211, 0.8001, 0.2258, 0.7979, 0.0, 1.0, 0.2437, 0.8603, 0.2146, 0.889, 0.2437, 0.889, 0.0, 1.0, 0.2146, 0.8603, 0.2146, 0.889, 0.2437, 0.8603, 0.0, 1.0, 0.2132, 0.7588, 0.2258, 0.768, 0.211, 0.7658, 0.0, 1.0, 0.2437, 0.8603, 0.2146, 0.889, 0.2437, 0.889, 0.0, 1.0, 0.2146, 0.8603, 0.2437, 0.8603, 0.2146, 0.889, 0.0, 1.0, 0.2387, 0.8585, 0.2387, 0.8234, 0.2183, 0.8234, 0.0, 1.0, 0.2199, 0.7936, 0.211, 0.8001, 0.2, 0.8001, 0.0, 1.0, 0.2233, 0.783, 0.2199, 0.7936, 0.1911, 0.7936, 0.0, 1.0, 0.2199, 0.7724, 0.2233, 0.783, 0.1877, 0.783, 0.0, 1.0, 0.2437, 0.8603, 0.2437, 0.889, 0.2146, 0.889, 0.0, 1.0, 0.2437, 0.8603, 0.2437, 0.889, 0.2146, 0.889, 0.0, 1.0, 0.2199, 0.7724, 0.2233, 0.783, 0.1877, 0.783, 0.0, 1.0, 0.2233, 0.783, 0.2199, 0.7936, 0.1911, 0.7936, 0.0, 1.0, 0.2199, 0.7936, 0.211, 0.8001, 0.2, 0.8001, 0.0, 1.0, 0.2387, 0.8585, 0.2387, 0.8234, 0.2183, 0.8234, 0.0, 1.0, 0.2146, 0.8603, 0.2437, 0.8603, 0.2146, 0.889, 0.0, 1.0, 0.2437, 0.8603, 0.2146, 0.889, 0.2437, 0.889, 0.0, 1.0, 0.2132, 0.7588, 0.2258, 0.768, 0.211, 0.7658, 0.0, 1.0, 0.2146, 0.8603, 0.2146, 0.889, 0.2437, 0.8603, 0.0, 1.0, 0.2437, 0.8603, 0.2146, 0.889, 0.2437, 0.889, 0.0, 1.0, 0.2132, 0.8072, 0.211, 0.8001, 0.2258, 0.7979, 0.0, 1.0, 0.2437, 0.8603, 0.2146, 0.889, 0.2437, 0.889, 0.0, 1.0, 0.2437, 0.8603, 0.2146, 0.889, 0.2437, 0.889, 0.0, 1.0, 0.2437, 0.889, 0.2146, 0.889, 0.2437, 0.8603, 0.0, 1.0, 0.2437, 0.8603, 0.2146, 0.889, 0.2437, 0.889, 0.0, 1.0, 0.1877, 0.783, 0.2233, 0.783, 0.2199, 0.7724, 0.0, 1.0, 0.2146, 0.889, 0.2146, 0.8603, 0.2437, 0.8603, 0.0, 1.0, 0.1877, 0.783, 0.2199, 0.7936, 0.2233, 0.783, 0.0, 1.0, 0.2437, 0.8603, 0.2146, 0.8603, 0.2146, 0.889, 0.0, 1.0, 0.2437, 0.889, 0.2146, 0.889, 0.2437, 0.8603, 0.0, 1.0, 0.2146, 0.889, 0.2437, 0.889, 0.2146, 0.8603, 0.0, 1.0, 0.211, 0.7658, 0.1911, 0.7724, 0.2199, 0.7724, 0.0, 1.0, 0.2387, 0.8585, 0.2183, 0.8585, 0.2387, 0.8234, 0.0, 1.0, 0.2146, 0.889, 0.2437, 0.889, 0.2146, 0.8603, 0.0, 1.0, 0.2437, 0.8603, 0.2437, 0.889, 0.2146, 0.889, 0.0, 1.0, 0.2146, 0.889, 0.2437, 0.8603, 0.2437, 0.889, 0.0, 1.0, 0.2146, 0.8603, 0.2437, 0.889, 0.2146, 0.889, 0.0, 1.0, 0.2132, 0.8072, 0.2258, 0.7979, 0.211, 0.8001, 0.0, 1.0, 0.1911, 0.7936, 0.211, 0.8001, 0.2199, 0.7936, 0.0, 1.0, 0.2146, 0.8603, 0.2437, 0.889, 0.2146, 0.889, 0.0, 1.0, 0.2132, 0.7588, 0.211, 0.7658, 0.2258, 0.768, 0.0, 1.0, 0.2387, 0.8585, 0.2387, 0.8234, 0.2183, 0.8234, 0.0, 1.0, 0.211, 0.7658, 0.2199, 0.7724, 0.1911, 0.7724, 0.0, 1.0, 0.2146, 0.8603, 0.2437, 0.889, 0.2146, 0.889, 0.0, 1.0, 0.2387, 0.8585, 0.2183, 0.8585, 0.2387, 0.8234, 0.0, 1.0, 0.2146, 0.8603, 0.2146, 0.889, 0.2437, 0.889, 0.0, 1.0, 0.2146, 0.8603, 0.2146, 0.889, 0.2437, 0.889, 0.0, 1.0, 0.2387, 0.8585, 0.2183, 0.8585, 0.2387, 0.8234, 0.0, 1.0, 0.2146, 0.8603, 0.2437, 0.889, 0.2146, 0.889, 0.0, 1.0, 0.211, 0.7658, 0.2199, 0.7724, 0.1911, 0.7724, 0.0, 1.0, 0.2387, 0.8585, 0.2387, 0.8234, 0.2183, 0.8234, 0.0, 1.0, 0.2132, 0.7588, 0.211, 0.7658, 0.2258, 0.768, 0.0, 1.0, 0.2146, 0.8603, 0.2437, 0.889, 0.2146, 0.889, 0.0, 1.0, 0.1911, 0.7936, 0.211, 0.8001, 0.2199, 0.7936, 0.0, 1.0, 0.2132, 0.8072, 0.2258, 0.7979, 0.211, 0.8001, 0.0, 1.0, 0.2146, 0.8603, 0.2437, 0.889, 0.2146, 0.889, 0.0, 1.0, 0.2146, 0.889, 0.2437, 0.8603, 0.2437, 0.889, 0.0, 1.0, 0.2437, 0.8603, 0.2437, 0.889, 0.2146, 0.889, 0.0, 1.0, 0.2146, 0.889, 0.2437, 0.889, 0.2146, 0.8603, 0.0, 1.0, 0.2387, 0.8585, 0.2183, 0.8585, 0.2387, 0.8234, 0.0, 1.0, 0.211, 0.7658, 0.1911, 0.7724, 0.2199, 0.7724, 0.0, 1.0, 0.2146, 0.889, 0.2437, 0.889, 0.2146, 0.8603, 0.0, 1.0, 0.2437, 0.889, 0.2146, 0.889, 0.2437, 0.8603, 0.0, 1.0, 0.2437, 0.8603, 0.2146, 0.8603, 0.2146, 0.889, 0.0, 1.0, 0.1877, 0.783, 0.2199, 0.7936, 0.2233, 0.783, 0.0, 1.0, 0.2146, 0.889, 0.2146, 0.8603, 0.2437, 0.8603, 0.0, 1.0, 0.1877, 0.783, 0.2233, 0.783, 0.2199, 0.7724, 0.0, 1.0, 0.2437, 0.8603, 0.2146, 0.889, 0.2437, 0.889, 0.0, 1.0, 0.2437, 0.889, 0.2146, 0.889, 0.2437, 0.8603, 0.0, 1.0, 0.2437, 0.8603, 0.2146, 0.889, 0.2437, 0.889, 0.0, 1.0, 0.2437, 0.8603, 0.2146, 0.889, 0.2437, 0.889, 0.0, 1.0, 0.2132, 0.8072, 0.211, 0.8001, 0.2258, 0.7979, 0.0, 1.0, 0.2437, 0.8603, 0.2146, 0.889, 0.2437, 0.889, 0.0, 1.0, 0.2146, 0.8603, 0.2146, 0.889, 0.2437, 0.8603, 0.0, 1.0, 0.2132, 0.7588, 0.2258, 0.768, 0.211, 0.7658, 0.0, 1.0, 0.2437, 0.8603, 0.2146, 0.889, 0.2437, 0.889, 0.0, 1.0, 0.2146, 0.8603, 0.2437, 0.8603, 0.2146, 0.889, 0.0, 1.0, 0.2387, 0.8585, 0.2387, 0.8234, 0.2183, 0.8234, 0.0, 1.0, 0.2199, 0.7936, 0.211, 0.8001, 0.2, 0.8001, 0.0, 1.0, 0.2233, 0.783, 0.2199, 0.7936, 0.1911, 0.7936, 0.0, 1.0, 0.2199, 0.7724, 0.2233, 0.783, 0.1877, 0.783, 0.0, 1.0, 0.2437, 0.8603, 0.2437, 0.889, 0.2146, 0.889, 0.0, 1.0, 0.2387, 0.8585, 0.2183, 0.8585, 0.2387, 0.8234, 0.2183, 0.8585, 0.2183, 0.8234, 0.2387, 0.8234, 0.2183, 0.8585, 0.2387, 0.8585, 0.2183, 0.8234, 0.2387, 0.8585, 0.2387, 0.8234, 0.2183, 0.8234, 0.2387, 0.8585, 0.2183, 0.8585, 0.2387, 0.8234, 0.2183, 0.8585, 0.2183, 0.8234, 0.2387, 0.8234, 0.2183, 0.8585, 0.2387, 0.8585, 0.2183, 0.8234, 0.2387, 0.8585, 0.2387, 0.8234, 0.2183, 0.8234, 0.2387, 0.8585, 0.2183, 0.8585, 0.2387, 0.8234, 0.2183, 0.8585, 0.2183, 0.8234, 0.2387, 0.8234, 0.2183, 0.8585, 0.2387, 0.8585, 0.2183, 0.8234, 0.2387, 0.8585, 0.2387, 0.8234, 0.2183, 0.8234, 0.2387, 0.8585, 0.2183, 0.8585, 0.2387, 0.8234, 0.2183, 0.8585, 0.2183, 0.8234, 0.2387, 0.8234, 0.2183, 0.8585, 0.2387, 0.8585, 0.2183, 0.8234, 0.2387, 0.8585, 0.2387, 0.8234, 0.2183, 0.8234, 0.2387, 0.8585, 0.2183, 0.8585, 0.2387, 0.8234, 0.2183, 0.8585, 0.2183, 0.8234, 0.2387, 0.8234, 0.2183, 0.8585, 0.2387, 0.8585, 0.2183, 0.8234, 0.2387, 0.8585, 0.2387, 0.8234, 0.2183, 0.8234, 0.2387, 0.8585, 0.2183, 0.8585, 0.2387, 0.8234, 0.2183, 0.8585, 0.2183, 0.8234, 0.2387, 0.8234, 0.2183, 0.8585, 0.2387, 0.8585, 0.2183, 0.8234, 0.2387, 0.8585, 0.2387, 0.8234, 0.2183, 0.8234, 0.2387, 0.8585, 0.2183, 0.8585, 0.2387, 0.8234, 0.2183, 0.8585, 0.2183, 0.8234, 0.2387, 0.8234, 0.2183, 0.8585, 0.2387, 0.8585, 0.2183, 0.8234, 0.2387, 0.8585, 0.2387, 0.8234, 0.2183, 0.8234, 0.2387, 0.8585, 0.2183, 0.8585, 0.2387, 0.8234, 0.2183, 0.8585, 0.2183, 0.8234, 0.2387, 0.8234, 0.2183, 0.8585, 0.2387, 0.8585, 0.2183, 0.8234, 0.2387, 0.8585, 0.2387, 0.8234, 0.2183, 0.8234, 0.1978, 0.8072, 0.2, 0.8001, 0.1852, 0.7979, 0.1978, 0.8072, 0.2132, 0.8072, 0.2, 0.8001, 0.2132, 0.8072, 0.211, 0.8001, 0.2, 0.8001, 0.2132, 0.8072, 0.2258, 0.7979, 0.211, 0.8001, 0.211, 0.7658, 0.1911, 0.7724, 0.2199, 0.7724, 0.211, 0.7658, 0.2, 0.7658, 0.1911, 0.7724, 0.2, 0.7658, 0.1852, 0.768, 0.1911, 0.7724, 0.2, 0.7658, 0.1978, 0.7588, 0.1852, 0.768, 0.1852, 0.768, 0.1804, 0.783, 0.1911, 0.7724, 0.1804, 0.783, 0.1877, 0.783, 0.1911, 0.7724, 0.1804, 0.783, 0.1852, 0.7979, 0.1877, 0.783, 0.1852, 0.7979, 0.1911, 0.7936, 0.1877, 0.783, 0.1852, 0.7979, 0.2, 0.8001, 0.1911, 0.7936, 0.2, 0.8001, 0.211, 0.8001, 0.1911, 0.7936, 0.2132, 0.7588, 0.211, 0.7658, 0.2258, 0.768, 0.2132, 0.7588, 0.1978, 0.7588, 0.211, 0.7658, 0.1978, 0.7588, 0.2, 0.7658, 0.211, 0.7658, 0.2146, 0.8603, 0.2437, 0.8603, 0.2146, 0.889, 0.2437, 0.8603, 0.2437, 0.889, 0.2146, 0.889, 0.2437, 0.8603, 0.2146, 0.8603, 0.2437, 0.889, 0.2146, 0.8603, 0.2146, 0.889, 0.2437, 0.889, 0.2146, 0.8603, 0.2437, 0.8603, 0.2146, 0.889, 0.2437, 0.8603, 0.2437, 0.889, 0.2146, 0.889, 0.2437, 0.8603, 0.2146, 0.889, 0.2437, 0.889, 0.2146, 0.8603, 0.2146, 0.889, 0.2437, 0.8603, 0.2437, 0.8603, 0.2146, 0.8603, 0.2146, 0.889, 0.2146, 0.8603, 0.2437, 0.889, 0.2146, 0.889, 0.2146, 0.8603, 0.2437, 0.8603, 0.2437, 0.889, 0.2437, 0.8603, 0.2146, 0.889, 0.2437, 0.889, 0.2437, 0.8603, 0.2146, 0.8603, 0.2146, 0.889, 0.2146, 0.8603, 0.2437, 0.889, 0.2146, 0.889, 0.2146, 0.8603, 0.2437, 0.8603, 0.2437, 0.889, 0.2437, 0.8603, 0.2146, 0.889, 0.2437, 0.889, 0.2132, 0.8072, 0.211, 0.8001, 0.2258, 0.7979, 0.2132, 0.8072, 0.1978, 0.8072, 0.211, 0.8001, 0.1978, 0.8072, 0.2, 0.8001, 0.211, 0.8001, 0.1978, 0.8072, 0.1852, 0.7979, 0.2, 0.8001, 0.1852, 0.7979, 0.1911, 0.7936, 0.2, 0.8001, 0.1852, 0.7979, 0.1804, 0.783, 0.1911, 0.7936, 0.1804, 0.783, 0.1877, 0.783, 0.1911, 0.7936, 0.1804, 0.783, 0.1852, 0.768, 0.1877, 0.783, 0.1852, 0.768, 0.1911, 0.7724, 0.1877, 0.783, 0.1852, 0.768, 0.2, 0.7658, 0.1911, 0.7724, 0.2, 0.7658, 0.211, 0.7658, 0.1911, 0.7724, 0.2, 0.7658, 0.2132, 0.7588, 0.211, 0.7658, 0.2132, 0.7588, 0.2258, 0.768, 0.211, 0.7658, 0.2199, 0.7936, 0.211, 0.8001, 0.2, 0.8001, 0.2132, 0.7588, 0.2, 0.7658, 0.1978, 0.7588, 0.2, 0.7658, 0.1852, 0.768, 0.1978, 0.7588, 0.2146, 0.889, 0.2437, 0.8603, 0.2437, 0.889, 0.2437, 0.8603, 0.2146, 0.889, 0.2437, 0.889, 0.2437, 0.8603, 0.2146, 0.8603, 0.2146, 0.889, 0.2146, 0.8603, 0.2437, 0.889, 0.2146, 0.889, 0.2146, 0.8603, 0.2437, 0.8603, 0.2437, 0.889, 0.2437, 0.8603, 0.2146, 0.889, 0.2437, 0.889, 0.2437, 0.8603, 0.2146, 0.8603, 0.2146, 0.889, 0.2146, 0.889, 0.2146, 0.8603, 0.2437, 0.8603, 0.2146, 0.889, 0.2437, 0.889, 0.2146, 0.8603, 0.2437, 0.889, 0.2437, 0.8603, 0.2146, 0.8603, 0.2437, 0.889, 0.2146, 0.889, 0.2437, 0.8603, 0.2146, 0.889, 0.2146, 0.8603, 0.2437, 0.8603, 0.2146, 0.889, 0.2437, 0.889, 0.2146, 0.8603, 0.2437, 0.889, 0.2437, 0.8603, 0.2146, 0.8603, 0.2437, 0.889, 0.2146, 0.889, 0.2437, 0.8603, 0.2146, 0.889, 0.2146, 0.8603, 0.2437, 0.8603, 0.2199, 0.7724, 0.2306, 0.783, 0.2233, 0.783, 0.0, 1.0, 0.2306, 0.783, 0.2199, 0.7936, 0.2233, 0.783, 0.0, 1.0, 0.2387, 0.8585, 0.2183, 0.8585, 0.2387, 0.8234, 0.0, 1.0, 0.2437, 0.889, 0.2437, 0.8603, 0.2146, 0.889, 0.0, 1.0, 0.2258, 0.768, 0.2306, 0.783, 0.2199, 0.7724, 0.0, 1.0, 0.2437, 0.889, 0.2146, 0.889, 0.2437, 0.8603, 0.0, 1.0, 0.2146, 0.889, 0.2437, 0.8603, 0.2146, 0.8603, 0.0, 1.0, 0.2146, 0.8603, 0.2437, 0.8603, 0.2146, 0.889, 0.0, 1.0, 0.2306, 0.783, 0.2258, 0.7979, 0.2199, 0.7936, 0.0, 1.0, 0.2387, 0.8585, 0.2387, 0.8234, 0.2183, 0.8234, 0.0, 1.0, 0.2437, 0.889, 0.2146, 0.889, 0.2437, 0.8603, 0.2437, 0.889, 0.2437, 0.8603, 0.2146, 0.889, 0.2146, 0.889, 0.2437, 0.8603, 0.2146, 0.8603, 0.2146, 0.8603, 0.2437, 0.8603, 0.2146, 0.889, 0.2258, 0.768, 0.2306, 0.783, 0.2199, 0.7724, 0.2306, 0.783, 0.2258, 0.7979, 0.2199, 0.7936, 0.2306, 0.783, 0.2199, 0.7936, 0.2233, 0.783, 0.2199, 0.7724, 0.2306, 0.783, 0.2233, 0.783, 0.2387, 0.8585, 0.2387, 0.8234, 0.2183, 0.8234, 0.2183, 0.8585, 0.2387, 0.8585, 0.2183, 0.8234, 0.2183, 0.8585, 0.2183, 0.8234, 0.2387, 0.8234, 0.2387, 0.8585, 0.2183, 0.8585, 0.2387, 0.8234, 0.2199, 0.7936, 0.2, 0.8001, 0.1911, 0.7936, 0.0, 1.0, 0.211, 0.7658, 0.2199, 0.7724, 0.1911, 0.7724, 0.0, 1.0, 0.1911, 0.7724, 0.2199, 0.7724, 0.1877, 0.783, 0.0, 1.0, 0.2233, 0.783, 0.1911, 0.7936, 0.1877, 0.783, 0.0, 1.0, 0.2199, 0.7936, 0.2, 0.8001, 0.1911, 0.7936, 0.0, 1.0, 0.1911, 0.7936, 0.211, 0.8001, 0.2199, 0.7936, 0.0, 1.0, 0.1877, 0.783, 0.1911, 0.7936, 0.2199, 0.7936, 0.0, 1.0, 0.1911, 0.7724, 0.1877, 0.783, 0.2199, 0.7724, 0.0, 1.0, 0.1911, 0.7724, 0.1877, 0.783, 0.2199, 0.7724, 0.0, 1.0, 0.2199, 0.7724, 0.2233, 0.783, 0.1877, 0.783, 0.0, 1.0, 0.2233, 0.783, 0.2199, 0.7936, 0.1911, 0.7936, 0.0, 1.0, 0.1877, 0.783, 0.2233, 0.783, 0.2199, 0.7724, 0.0, 1.0, 0.1877, 0.783, 0.2199, 0.7936, 0.2233, 0.783, 0.0, 1.0, 0.1911, 0.7936, 0.211, 0.8001, 0.2199, 0.7936, 0.0, 1.0, 0.211, 0.7658, 0.2199, 0.7724, 0.1911, 0.7724, 0.0, 1.0, 0.2199, 0.7936, 0.2, 0.8001, 0.1911, 0.7936, 0.2233, 0.783, 0.2199, 0.7936, 0.1911, 0.7936, 0.2233, 0.783, 0.1911, 0.7936, 0.1877, 0.783, 0.211, 0.7658, 0.2199, 0.7724, 0.1911, 0.7724, 0.2199, 0.7724, 0.2233, 0.783, 0.1877, 0.783, 0.1911, 0.7724, 0.2199, 0.7724, 0.1877, 0.783, 0.1911, 0.7936, 0.211, 0.8001, 0.2199, 0.7936, 0.1877, 0.783, 0.1911, 0.7936, 0.2199, 0.7936, 0.1877, 0.783, 0.2199, 0.7936, 0.2233, 0.783, 0.1877, 0.783, 0.2233, 0.783, 0.2199, 0.7724, 0.1911, 0.7724, 0.1877, 0.783, 0.2199, 0.7724])
me_bumr02.materials.append(mat_01___default)
me_bumr02.use_remesh_preserve_volume = False
me_bumr02.use_remesh_preserve_attributes = False
me_bumr02.use_mirror_vertex_groups = False
me_bumr02.update()

# ---- objects
ob_mesh_017 = bpy.data.objects.new('Mesh.017', me_bumr02)

# ---- transforms, parenting, visibility, modifiers, constraints
ob_mesh_017.location = (0.0, 0.0, 0.01271)
ob_mesh_017.rotation_euler = (1.571, -0.0, 3.142)
ob_mesh_017.lineart.crease_threshold = 0.0

# ---- collection membership
col_collection_1.objects.link(ob_mesh_017)

# ---- scene / render settings (as saved in the file)
scene.frame_start = 1; scene.frame_end = 250; scene.frame_set(1)
scene.render.engine = 'BLENDER_EEVEE_NEXT'
scene.render.image_settings.color_mode = 'RGB'
scene.render.image_settings.compression = 90
scene.render.resolution_percentage = 50
scene.render.dither_intensity = 0.0
scene.render.bake_margin = 2
scene.render.bake_bias = 0.0
scene.cycles.use_denoising = False
scene.cycles.samples = 10
scene.cycles.sampling_pattern = 'TABULATED_SOBOL'
scene.cycles.light_sampling_threshold = 0.0
scene.cycles.use_adaptive_sampling = False
scene.cycles.use_light_tree = False
scene.cycles.blur_glossy = 0.0
scene.cycles.volume_bounces = 1
scene.cycles.pixel_filter_type = 'GAUSSIAN'
scene.cycles.sample_clamp_indirect = 0.0
scene.view_settings.view_transform = 'Standard'
bpy.context.view_layer.update()

# ---- added for rendering (the .blend has no active camera and no usable light): camera, sun
cam_auto = bpy.data.cameras.new('AutoCamera')
cam_auto.lens = 50.0
cam_auto.sensor_width = 36.0
cam_auto.clip_end = 1000.0
ob_auto_camera = bpy.data.objects.new('AutoCamera', cam_auto)
scene.collection.objects.link(ob_auto_camera)
ob_auto_camera.location = (1.92281, -4.27008, 1.42797)
ob_auto_camera.rotation_euler = (1.09748, -7.21219e-08, 0.694738)
scene.camera = ob_auto_camera
light_auto_sun = bpy.data.lights.new('AutoSun', 'SUN')
light_auto_sun.energy = 3.0
light_auto_sun.angle = 0.0523599
ob_auto_sun = bpy.data.objects.new('AutoSun', light_auto_sun)
scene.collection.objects.link(ob_auto_sun)
ob_auto_sun.rotation_euler = (0.872665, 0.174533, 0.523599)
bpy.context.view_layer.update()
